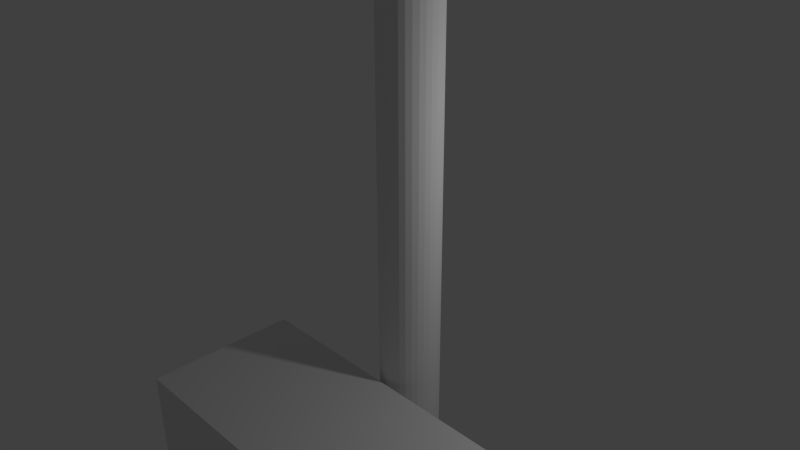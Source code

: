 # Source: rod.blend  (saved by Blender 2.73.0; exported with 4.5.12 LTS)
import bpy
from mathutils import Matrix  # noqa: F401  (used for matrix-valued properties, if any)

bpy.ops.wm.read_factory_settings(use_empty=True)
scene = bpy.context.scene
scene.name = 'Scene'

# ---- collections
col_collection_1 = bpy.data.collections.new('Collection 1'); scene.collection.children.link(col_collection_1)

# ---- world
world_world = bpy.data.worlds.new('World'); scene.world = world_world
world_world.color = (0.05088, 0.05088, 0.05088)
world_world.use_sun_shadow = False
world_world.sun_shadow_jitter_overblur = 0.0
world_world.cycles.sampling_method = 'MANUAL'
world_world.cycles.sample_map_resolution = 256

# ---- cameras
cam_camera = bpy.data.cameras.new('Camera')
cam_camera.clip_end = 100.0
cam_camera.lens = 35.0
cam_camera.sensor_width = 32.0
cam_camera.sensor_height = 18.0
cam_camera.ortho_scale = 7.314
cam_camera.dof.focus_distance = 0.0
cam_camera.dof.aperture_fstop = 128.0

# ---- lights
light_lamp = bpy.data.lights.new('Lamp', 'POINT')
light_lamp.transmission_factor = 0.0
light_lamp.cutoff_distance = 30.0
light_lamp.energy = 100.0
light_lamp.shadow_buffer_clip_start = 1.001
light_lamp.shadow_soft_size = 0.1
light_lamp.shadow_maximum_resolution = 0.006
light_lamp.use_absolute_resolution = True
light_lamp.cycles.use_multiple_importance_sampling = False

# ---- meshes
me_cube_001 = bpy.data.meshes.new('Cube.001')
me_cube_001.from_pydata([(-2.079, -1.0, -1.0), (-2.079, 1.0, -1.0), (2.247, 1.0, -1.0), (2.247, -1.0, -1.0), (-2.079, -1.0, 1.0), (-2.079, 1.0, 1.0), (2.247, 1.0, 1.0), (2.247, -1.0, 1.0)], [], [(4, 5, 1, 0), (5, 6, 2, 1), (6, 7, 3, 2), (7, 4, 0, 3), (0, 1, 2, 3), (7, 6, 5, 4)])
me_cube_001.use_remesh_preserve_volume = False
me_cube_001.use_remesh_preserve_attributes = False
me_cube_001.use_mirror_vertex_groups = False
me_cube_001.update()
me_sphere = bpy.data.meshes.new('Sphere')
me_sphere.from_pydata([(0.03234, -0.7796, 0.859), (-0.1553, -0.7796, 0.8021), (-0.3281, -0.7796, 0.7097), (-0.4797, -0.7796, 0.5853), (-0.604, -0.7796, 0.4338), (-0.6965, -0.7796, 0.2609), (-0.7534, -0.7796, 0.07331), (-0.7726, -0.7796, -0.1218), (-0.7534, -0.7796, -0.3169), (-0.6965, -0.7796, -0.5045), (-0.604, -0.7796, -0.6774), (-0.4797, -0.7796, -0.8289), (-0.3281, -0.7796, -0.9532), (-0.1553, -0.7796, -1.046), (0.03234, -0.7796, -1.103), (0.03609, -0.7415, 0.859), (-0.1479, -0.7049, 0.8021), (-0.3175, -0.6712, 0.7097), (-0.4661, -0.6416, 0.5853), (-0.5881, -0.6173, 0.4338), (-0.6787, -0.5993, 0.2609), (-0.7345, -0.5882, 0.07331), (-0.7534, -0.5845, -0.1218), (-0.7345, -0.5882, -0.3169), (-0.6787, -0.5993, -0.5045), (-0.5881, -0.6173, -0.6774), (-0.4661, -0.6416, -0.8289), (-0.3175, -0.6712, -0.9532), (-0.1479, -0.7049, -1.046), (0.03609, -0.7415, -1.103), (0.04719, -0.7049, 0.859), (-0.1261, -0.6331, 0.8021), (-0.2859, -0.5669, 0.7097), (-0.4259, -0.509, 0.5853), (-0.5408, -0.4614, 0.4338), (-0.6261, -0.426, 0.2609), (-0.6787, -0.4042, 0.07331), (-0.6965, -0.3969, -0.1218), (-0.6787, -0.4042, -0.3169), (-0.6261, -0.426, -0.5045), (-0.5408, -0.4614, -0.6774), (-0.4259, -0.509, -0.8289), (-0.2859, -0.5669, -0.9532), (-0.1261, -0.6331, -1.046), (0.04719, -0.7049, -1.103), (0.06522, -0.6712, 0.859), (-0.09076, -0.5669, 0.8021), (-0.2345, -0.4709, 0.7097), (-0.3605, -0.3867, 0.5853), (-0.4639, -0.3176, 0.4338), (-0.5408, -0.2663, 0.2609), (-0.5881, -0.2347, 0.07331), (-0.604, -0.224, -0.1218), (-0.5881, -0.2347, -0.3169), (-0.5408, -0.2663, -0.5045), (-0.4639, -0.3176, -0.6774), (-0.3605, -0.3867, -0.8289), (-0.2345, -0.4709, -0.9532), (-0.09076, -0.5669, -1.046), (0.06522, -0.6712, -1.103), (0.08948, -0.6416, 0.859), (-0.04317, -0.509, 0.8021), (-0.1654, -0.3867, 0.7097), (-0.2726, -0.2795, 0.5853), (-0.3605, -0.1916, 0.4338), (-0.4259, -0.1263, 0.2609), (-0.4661, -0.08603, 0.07331), (-0.4797, -0.07244, -0.1218), (-0.4661, -0.08603, -0.3169), (-0.4259, -0.1263, -0.5045), (-0.3605, -0.1916, -0.6774), (-0.2726, -0.2795, -0.8289), (-0.1654, -0.3867, -0.9532), (-0.04317, -0.509, -1.046), (0.08948, -0.6416, -1.103), (0.119, -0.6173, 0.859), (0.01482, -0.4614, 0.8021), (-0.08123, -0.3176, 0.7097), (-0.1654, -0.1916, 0.5853), (-0.2345, -0.08821, 0.4338), (-0.2859, -0.01137, 0.2609), (-0.3175, 0.03594, 0.07331), (-0.3281, 0.05192, -0.1218), (-0.3175, 0.03594, -0.3169), (-0.2859, -0.01137, -0.5045), (-0.2345, -0.08821, -0.6774), (-0.1654, -0.1916, -0.8289), (-0.08123, -0.3176, -0.9532), (0.01482, -0.4614, -1.046), (0.119, -0.6173, -1.103), (0.1528, -0.5993, 0.859), (0.08098, -0.426, 0.8021), (0.01482, -0.2663, 0.7097), (-0.04317, -0.1263, 0.5853), (-0.09076, -0.01137, 0.4338), (-0.1261, 0.074, 0.2609), (-0.1479, 0.1266, 0.07331), (-0.1553, 0.1443, -0.1218), (-0.1479, 0.1266, -0.3169), (-0.1261, 0.074, -0.5045), (-0.09076, -0.01137, -0.6774), (-0.04317, -0.1263, -0.8289), (0.01482, -0.2663, -0.9532), (0.08098, -0.426, -1.046), (0.1528, -0.5993, -1.103), (0.1894, -0.5882, 0.859), (0.1528, -0.4042, 0.8021), (0.119, -0.2347, 0.7097), (0.08948, -0.08603, 0.5853), (0.06522, 0.03594, 0.4338), (0.04719, 0.1266, 0.2609), (0.03609, 0.1824, 0.07331), (0.03234, 0.2012, -0.1218), (0.03609, 0.1824, -0.3169), (0.04719, 0.1266, -0.5045), (0.06522, 0.03594, -0.6774), (0.08948, -0.08603, -0.8289), (0.119, -0.2347, -0.9532), (0.1528, -0.4042, -1.046), (0.1894, -0.5882, -1.103), (0.2274, -0.5845, 0.859), (0.2274, -0.3969, 0.8021), (0.2274, -0.224, 0.7097), (0.2274, -0.07244, 0.5853), (0.2274, 0.05192, 0.4338), (0.2274, 0.1443, 0.2609), (0.2274, 0.2012, 0.07331), (0.2274, 0.2205, -0.1218), (0.2274, 0.2012, -0.3169), (0.2274, 0.1443, -0.5045), (0.2274, 0.05192, -0.6774), (0.2274, -0.07244, -0.8289), (0.2274, -0.224, -0.9532), (0.2274, -0.3969, -1.046), (0.2274, -0.5845, -1.103), (0.2655, -0.5882, 0.859), (0.3021, -0.4042, 0.8021), (0.3358, -0.2347, 0.7097), (0.3654, -0.08603, 0.5853), (0.3896, 0.03594, 0.4338), (0.4077, 0.1266, 0.2609), (0.4188, 0.1824, 0.07331), (0.4225, 0.2012, -0.1218), (0.4188, 0.1824, -0.3169), (0.4077, 0.1266, -0.5045), (0.3896, 0.03594, -0.6774), (0.3654, -0.08603, -0.8289), (0.3358, -0.2347, -0.9532), (0.3021, -0.4042, -1.046), (0.2655, -0.5882, -1.103), (0.3021, -0.5993, 0.859), (0.3739, -0.426, 0.8021), (0.44, -0.2663, 0.7097), (0.498, -0.1263, 0.5853), (0.5456, -0.01137, 0.4338), (0.581, 0.074, 0.2609), (0.6028, 0.1266, 0.07331), (0.6101, 0.1443, -0.1218), (0.6028, 0.1266, -0.3169), (0.581, 0.074, -0.5045), (0.5456, -0.01137, -0.6774), (0.498, -0.1263, -0.8289), (0.44, -0.2663, -0.9532), (0.3739, -0.426, -1.046), (0.3021, -0.5993, -1.103), (0.3358, -0.6173, 0.859), (0.44, -0.4614, 0.8021), (0.5361, -0.3176, 0.7097), (0.6203, -0.1916, 0.5853), (0.6894, -0.08821, 0.4338), (0.7407, -0.01137, 0.2609), (0.7723, 0.03594, 0.07331), (0.783, 0.05192, -0.1218), (0.7723, 0.03594, -0.3169), (0.7407, -0.01137, -0.5045), (0.6894, -0.08821, -0.6774), (0.6203, -0.1916, -0.8289), (0.5361, -0.3176, -0.9532), (0.44, -0.4614, -1.046), (0.3358, -0.6173, -1.103), (0.3654, -0.6416, 0.859), (0.498, -0.509, 0.8021), (0.6203, -0.3867, 0.7097), (0.7274, -0.2796, 0.5853), (0.8154, -0.1916, 0.4338), (0.8807, -0.1263, 0.2609), (0.9209, -0.08603, 0.07331), (0.9345, -0.07244, -0.1218), (0.9209, -0.08603, -0.3169), (0.8807, -0.1263, -0.5045), (0.8154, -0.1916, -0.6774), (0.7274, -0.2796, -0.8289), (0.6203, -0.3867, -0.9532), (0.498, -0.509, -1.046), (0.3654, -0.6416, -1.103), (0.3896, -0.6712, 0.859), (0.5456, -0.5669, 0.8021), (0.6894, -0.4709, 0.7097), (0.8154, -0.3867, 0.5853), (0.9188, -0.3176, 0.4338), (0.9956, -0.2663, 0.2609), (1.043, -0.2347, 0.07331), (1.059, -0.224, -0.1218), (1.043, -0.2347, -0.3169), (0.9956, -0.2663, -0.5045), (0.9188, -0.3176, -0.6774), (0.8154, -0.3867, -0.8289), (0.6894, -0.4709, -0.9532), (0.5456, -0.5669, -1.046), (0.3896, -0.6712, -1.103), (0.4077, -0.7049, 0.859), (0.581, -0.6331, 0.8021), (0.7407, -0.5669, 0.7097), (0.8807, -0.509, 0.5853), (0.9956, -0.4614, 0.4338), (1.081, -0.426, 0.2609), (1.134, -0.4042, 0.07331), (1.151, -0.3969, -0.1218), (1.134, -0.4042, -0.3169), (1.081, -0.426, -0.5045), (0.9956, -0.4614, -0.6774), (0.8807, -0.509, -0.8289), (0.7407, -0.5669, -0.9532), (0.581, -0.6331, -1.046), (0.4077, -0.7049, -1.103), (0.4188, -0.7415, 0.859), (0.6028, -0.7049, 0.8021), (0.7723, -0.6712, 0.7097), (0.9209, -0.6416, 0.5853), (1.043, -0.6173, 0.4338), (1.134, -0.5993, 0.2609), (1.189, -0.5882, 0.07331), (1.208, -0.5845, -0.1218), (1.189, -0.5882, -0.3169), (1.134, -0.5993, -0.5045), (1.043, -0.6173, -0.6774), (0.9209, -0.6416, -0.8289), (0.7723, -0.6712, -0.9532), (0.6028, -0.7049, -1.046), (0.4188, -0.7415, -1.103), (0.4225, -0.7796, 0.859), (0.6101, -0.7796, 0.8021), (0.783, -0.7796, 0.7097), (0.9345, -0.7796, 0.5853), (1.059, -0.7796, 0.4338), (1.151, -0.7796, 0.2609), (1.208, -0.7796, 0.07331), (1.227, -0.7796, -0.1218), (1.208, -0.7796, -0.3169), (1.151, -0.7796, -0.5045), (1.059, -0.7796, -0.6774), (0.9345, -0.7796, -0.8289), (0.783, -0.7796, -0.9532), (0.6101, -0.7796, -1.046), (0.4225, -0.7796, -1.103), (0.4188, -0.8176, 0.859), (0.6028, -0.8542, 0.8021), (0.7723, -0.8879, 0.7097), (0.9209, -0.9175, 0.5853), (1.043, -0.9418, 0.4338), (1.134, -0.9598, 0.2609), (1.189, -0.9709, 0.07331), (1.208, -0.9746, -0.1218), (1.189, -0.9709, -0.3169), (1.134, -0.9598, -0.5045), (1.043, -0.9418, -0.6774), (0.9209, -0.9175, -0.8289), (0.7723, -0.8879, -0.9532), (0.6028, -0.8542, -1.046), (0.4188, -0.8176, -1.103), (0.4077, -0.8542, 0.859), (0.581, -0.926, 0.8021), (0.7407, -0.9922, 0.7097), (0.8807, -1.05, 0.5853), (0.9956, -1.098, 0.4338), (1.081, -1.133, 0.2609), (1.134, -1.155, 0.07331), (1.151, -1.162, -0.1218), (1.134, -1.155, -0.3169), (1.081, -1.133, -0.5045), (0.9956, -1.098, -0.6774), (0.8807, -1.05, -0.8289), (0.7407, -0.9922, -0.9532), (0.581, -0.926, -1.046), (0.4077, -0.8542, -1.103), (0.3896, -0.8879, 0.859), (0.5456, -0.9922, 0.8021), (0.6894, -1.088, 0.7097), (0.8154, -1.172, 0.5853), (0.9188, -1.241, 0.4338), (0.9956, -1.293, 0.2609), (1.043, -1.324, 0.07331), (1.059, -1.335, -0.1218), (1.043, -1.324, -0.3169), (0.9956, -1.293, -0.5045), (0.9188, -1.241, -0.6774), (0.8154, -1.172, -0.8289), (0.6894, -1.088, -0.9532), (0.5456, -0.9922, -1.046), (0.3896, -0.8879, -1.103), (0.3654, -0.9175, 0.859), (0.498, -1.05, 0.8021), (0.6203, -1.172, 0.7097), (0.7274, -1.28, 0.5853), (0.8154, -1.367, 0.4338), (0.8807, -1.433, 0.2609), (0.9209, -1.473, 0.07331), (0.9345, -1.487, -0.1218), (0.9209, -1.473, -0.3169), (0.8807, -1.433, -0.5045), (0.8154, -1.367, -0.6774), (0.7274, -1.28, -0.8289), (0.6203, -1.172, -0.9532), (0.498, -1.05, -1.046), (0.3654, -0.9175, -1.103), (0.3358, -0.9418, 0.859), (0.44, -1.098, 0.8021), (0.5361, -1.241, 0.7097), (0.6203, -1.367, 0.5853), (0.6894, -1.471, 0.4338), (0.7407, -1.548, 0.2609), (0.7723, -1.595, 0.07331), (0.783, -1.611, -0.1218), (0.7723, -1.595, -0.3169), (0.7407, -1.548, -0.5045), (0.6894, -1.471, -0.6774), (0.6203, -1.367, -0.8289), (0.5361, -1.241, -0.9532), (0.44, -1.098, -1.046), (0.3358, -0.9418, -1.103), (0.2274, -0.7796, -1.122), (0.3021, -0.9598, 0.859), (0.3739, -1.133, 0.8021), (0.44, -1.293, 0.7097), (0.498, -1.433, 0.5853), (0.5456, -1.548, 0.4338), (0.581, -1.633, 0.2609), (0.6028, -1.686, 0.07331), (0.6101, -1.703, -0.1218), (0.6028, -1.686, -0.3169), (0.581, -1.633, -0.5045), (0.5456, -1.548, -0.6774), (0.498, -1.433, -0.8289), (0.44, -1.293, -0.9532), (0.3739, -1.133, -1.046), (0.3021, -0.9598, -1.103), (0.2655, -0.9709, 0.859), (0.3021, -1.155, 0.8021), (0.3358, -1.324, 0.7097), (0.3654, -1.473, 0.5853), (0.3896, -1.595, 0.4338), (0.4077, -1.686, 0.2609), (0.4188, -1.741, 0.07331), (0.4225, -1.76, -0.1218), (0.4188, -1.741, -0.3169), (0.4077, -1.686, -0.5045), (0.3896, -1.595, -0.6774), (0.3654, -1.473, -0.8289), (0.3358, -1.324, -0.9532), (0.3021, -1.155, -1.046), (0.2655, -0.9709, -1.103), (0.2274, -0.9746, 0.859), (0.2274, -1.162, 0.8021), (0.2274, -1.335, 0.7097), (0.2274, -1.487, 0.5853), (0.2274, -1.611, 0.4338), (0.2274, -1.703, 0.2609), (0.2274, -1.76, 0.07331), (0.2274, -1.78, -0.1218), (0.2274, -1.76, -0.3169), (0.2274, -1.703, -0.5045), (0.2274, -1.611, -0.6774), (0.2274, -1.487, -0.8289), (0.2274, -1.335, -0.9532), (0.2274, -1.162, -1.046), (0.2274, -0.9746, -1.103), (0.1894, -0.9709, 0.859), (0.1528, -1.155, 0.8021), (0.119, -1.324, 0.7097), (0.08948, -1.473, 0.5853), (0.06522, -1.595, 0.4338), (0.04719, -1.686, 0.2609), (0.03609, -1.741, 0.07331), (0.03234, -1.76, -0.1218), (0.03609, -1.741, -0.3169), (0.04719, -1.686, -0.5045), (0.06522, -1.595, -0.6774), (0.08948, -1.473, -0.8289), (0.119, -1.324, -0.9532), (0.1528, -1.155, -1.046), (0.1894, -0.9709, -1.103), (0.1528, -0.9598, 0.859), (0.08098, -1.133, 0.8021), (0.01482, -1.293, 0.7097), (-0.04317, -1.433, 0.5853), (-0.09076, -1.548, 0.4338), (-0.1261, -1.633, 0.2609), (-0.1479, -1.686, 0.07331), (-0.1553, -1.703, -0.1218), (-0.1479, -1.686, -0.3169), (-0.1261, -1.633, -0.5045), (-0.09076, -1.548, -0.6774), (-0.04317, -1.433, -0.8289), (0.01482, -1.293, -0.9532), (0.08098, -1.133, -1.046), (0.1528, -0.9598, -1.103), (0.119, -0.9418, 0.859), (0.01482, -1.098, 0.8021), (-0.08123, -1.241, 0.7097), (-0.1654, -1.367, 0.5853), (-0.2345, -1.471, 0.4338), (-0.2859, -1.548, 0.2609), (-0.3175, -1.595, 0.07331), (-0.3281, -1.611, -0.1218), (-0.3175, -1.595, -0.3169), (-0.2859, -1.548, -0.5045), (-0.2345, -1.471, -0.6774), (-0.1654, -1.367, -0.8289), (-0.08123, -1.241, -0.9532), (0.01482, -1.098, -1.046), (0.119, -0.9418, -1.103), (0.08948, -0.9175, 0.859), (-0.04317, -1.05, 0.8021), (-0.1654, -1.172, 0.7097), (-0.2726, -1.28, 0.5853), (-0.3605, -1.367, 0.4338), (-0.4259, -1.433, 0.2609), (-0.4661, -1.473, 0.07331), (-0.4797, -1.487, -0.1218), (-0.4661, -1.473, -0.3169), (-0.4259, -1.433, -0.5045), (-0.3605, -1.367, -0.6774), (-0.2726, -1.28, -0.8289), (-0.1654, -1.172, -0.9532), (-0.04317, -1.05, -1.046), (0.08948, -0.9175, -1.103), (0.06522, -0.8879, 0.859), (-0.09076, -0.9922, 0.8021), (-0.2345, -1.088, 0.7097), (-0.3605, -1.172, 0.5853), (-0.4639, -1.241, 0.4338), (-0.5408, -1.293, 0.2609), (-0.5881, -1.324, 0.07331), (-0.604, -1.335, -0.1218), (-0.5881, -1.324, -0.3169), (-0.5408, -1.293, -0.5045), (-0.4639, -1.241, -0.6774), (-0.3605, -1.172, -0.8289), (-0.2345, -1.088, -0.9532), (-0.09076, -0.9922, -1.046), (0.06522, -0.8879, -1.103), (0.2274, -0.7796, 0.8782), (0.04719, -0.8542, 0.859), (-0.1261, -0.926, 0.8021), (-0.2859, -0.9922, 0.7097), (-0.4259, -1.05, 0.5853), (-0.5408, -1.098, 0.4338), (-0.6261, -1.133, 0.2609), (-0.6787, -1.155, 0.07331), (-0.6965, -1.162, -0.1218), (-0.6787, -1.155, -0.3169), (-0.6261, -1.133, -0.5045), (-0.5408, -1.098, -0.6774), (-0.4259, -1.05, -0.8289), (-0.2859, -0.9922, -0.9532), (-0.1261, -0.926, -1.046), (0.04719, -0.8542, -1.103), (0.03609, -0.8176, 0.859), (-0.1479, -0.8542, 0.8021), (-0.3175, -0.8879, 0.7097), (-0.4661, -0.9175, 0.5853), (-0.5881, -0.9418, 0.4338), (-0.6787, -0.9598, 0.2609), (-0.7345, -0.9709, 0.07331), (-0.7534, -0.9746, -0.1218), (-0.7345, -0.9709, -0.3169), (-0.6787, -0.9598, -0.5045), (-0.5881, -0.9418, -0.6774), (-0.4661, -0.9175, -0.8289), (-0.3175, -0.8879, -0.9532), (-0.1479, -0.8542, -1.046), (0.03609, -0.8176, -1.103), (-0.3281, -0.7796, -0.9532), (-0.3175, -0.6712, -0.9532), (-0.2859, -0.5669, -0.9532), (-0.2345, -0.4709, -0.9532), (-0.1654, -0.3867, -0.9532), (-0.08123, -0.3176, -0.9532), (0.01482, -0.2663, -0.9532), (0.119, -0.2347, -0.9532), (0.2274, -0.224, -0.9532), (0.3358, -0.2347, -0.9532), (0.44, -0.2663, -0.9532), (0.5361, -0.3176, -0.9532), (0.6203, -0.3867, -0.9532), (0.6894, -0.4709, -0.9532), (0.7407, -0.5669, -0.9532), (0.7723, -0.6712, -0.9532), (0.783, -0.7796, -0.9532), (0.7723, -0.8879, -0.9532), (0.7407, -0.9922, -0.9532), (0.6894, -1.088, -0.9532), (0.6203, -1.172, -0.9532), (0.5361, -1.241, -0.9532), (0.44, -1.293, -0.9532), (0.3358, -1.324, -0.9532), (0.2274, -1.335, -0.9532), (0.119, -1.324, -0.9532), (0.01482, -1.293, -0.9532), (-0.08123, -1.241, -0.9532), (-0.1654, -1.172, -0.9532), (-0.2345, -1.088, -0.9532), (-0.2859, -0.9922, -0.9532), (-0.3175, -0.8879, -0.9532), (-0.1553, -0.7796, -1.046), (-0.1479, -0.7049, -1.046), (-0.1261, -0.6331, -1.046), (-0.09076, -0.5669, -1.046), (-0.04317, -0.509, -1.046), (0.01482, -0.4614, -1.046), (0.08098, -0.426, -1.046), (0.1528, -0.4042, -1.046), (0.2274, -0.3969, -1.046), (0.3021, -0.4042, -1.046), (0.3739, -0.426, -1.046), (0.44, -0.4614, -1.046), (0.498, -0.509, -1.046), (0.5456, -0.5669, -1.046), (0.581, -0.6331, -1.046), (0.6028, -0.7049, -1.046), (0.6101, -0.7796, -1.046), (0.6028, -0.8542, -1.046), (0.581, -0.926, -1.046), (0.5456, -0.9922, -1.046), (0.498, -1.05, -1.046), (0.44, -1.098, -1.046), (0.3739, -1.133, -1.046), (0.3021, -1.155, -1.046), (0.2274, -1.162, -1.046), (0.1528, -1.155, -1.046), (0.08098, -1.133, -1.046), (0.01482, -1.098, -1.046), (-0.04317, -1.05, -1.046), (-0.09076, -0.9922, -1.046), (-0.1261, -0.926, -1.046), (-0.1479, -0.8542, -1.046), (-0.1553, -0.7796, -1.046), (-0.1479, -0.7049, -1.046), (-0.1261, -0.6331, -1.046), (-0.09076, -0.5669, -1.046), (-0.04317, -0.509, -1.046), (0.01482, -0.4614, -1.046), (0.08098, -0.426, -1.046), (0.1528, -0.4042, -1.046), (0.2274, -0.3969, -1.046), (0.3021, -0.4042, -1.046), (0.3739, -0.426, -1.046), (0.44, -0.4614, -1.046), (0.498, -0.509, -1.046), (0.5456, -0.5669, -1.046), (0.581, -0.6331, -1.046), (0.6028, -0.7049, -1.046), (0.6101, -0.7796, -1.046), (0.6028, -0.8542, -1.046), (0.581, -0.926, -1.046), (0.5456, -0.9922, -1.046), (0.498, -1.05, -1.046), (0.44, -1.098, -1.046), (0.3739, -1.133, -1.046), (0.3021, -1.155, -1.046), (0.2274, -1.162, -1.046), (0.1528, -1.155, -1.046), (0.08098, -1.133, -1.046), (0.01482, -1.098, -1.046), (-0.04317, -1.05, -1.046), (-0.09076, -0.9922, -1.046), (-0.1261, -0.926, -1.046), (-0.1479, -0.8542, -1.046), (-0.1816, -0.8237, -13.22), (-0.1743, -0.749, -13.22), (-0.1525, -0.6772, -13.22), (-0.1171, -0.6111, -13.22), (-0.06954, -0.5531, -13.22), (-0.01155, -0.5055, -13.22), (0.05461, -0.4701, -13.22), (0.1264, -0.4483, -13.22), (0.2011, -0.441, -13.22), (0.2757, -0.4483, -13.22), (0.3475, -0.4701, -13.22), (0.4137, -0.5055, -13.22), (0.4717, -0.5531, -13.22), (0.5193, -0.6111, -13.22), (0.5546, -0.6772, -13.22), (0.5764, -0.749, -13.22), (0.5837, -0.8237, -13.22), (0.5764, -0.8983, -13.22), (0.5546, -0.9701, -13.22), (0.5193, -1.036, -13.22), (0.4717, -1.094, -13.22), (0.4137, -1.142, -13.22), (0.3475, -1.177, -13.22), (0.2757, -1.199, -13.22), (0.2011, -1.206, -13.22), (0.1264, -1.199, -13.22), (0.05461, -1.177, -13.22), (-0.01155, -1.142, -13.22), (-0.06954, -1.094, -13.22), (-0.1171, -1.036, -13.22), (-0.1525, -0.9701, -13.22), (-0.1743, -0.8983, -13.22), (-0.137, -0.8901, -1.046), (-0.1634, -0.9342, -13.22), (0.0479, -0.4437, -1.046), (0.02153, -0.4878, -13.22), (-0.1525, -0.6772, -13.22), (-0.1171, -0.6111, -13.22), (-0.06954, -0.5531, -13.22), (-0.01155, -0.5055, -13.22), (0.05461, -0.4701, -13.22), (0.1264, -0.4483, -13.22), (0.2011, -0.441, -13.22), (0.2757, -0.4483, -13.22), (0.3475, -0.4701, -13.22), (0.5546, -0.9701, -13.22), (0.5193, -1.036, -13.22), (0.4717, -1.094, -13.22), (0.4137, -1.142, -13.22), (0.3475, -1.177, -13.22), (0.2757, -1.199, -13.22), (0.2011, -1.206, -13.22), (0.1264, -1.199, -13.22), (0.05461, -1.177, -13.22), (0.02153, -0.4878, -13.22), (-0.1525, -0.6772, -13.22), (-0.1171, -0.6111, -13.22), (-0.06954, -0.5531, -13.22), (-0.01155, -0.5055, -13.22), (0.05461, -0.4701, -13.22), (0.1264, -0.4483, -13.22), (0.2011, -0.441, -13.22), (0.2757, -0.4483, -13.22), (0.3475, -0.4701, -13.22), (0.5546, -0.9701, -13.22), (0.5193, -1.036, -13.22), (0.4717, -1.094, -13.22), (0.4137, -1.142, -13.22), (0.3475, -1.177, -13.22), (0.2757, -1.199, -13.22), (0.2011, -1.206, -13.22), (0.1264, -1.199, -13.22), (0.05461, -1.177, -13.22), (0.02153, -0.4878, -13.22), (-0.1525, -0.6772, -13.93), (-0.1171, -0.6111, -13.93), (-0.06954, -0.5531, -13.93), (-0.01155, -0.5055, -13.93), (0.05461, -0.4701, -13.93), (0.1264, -0.4483, -13.93), (0.2011, -0.441, -13.93), (0.2757, -0.4483, -13.93), (0.3475, -0.4701, -13.93), (0.5546, -0.9701, -13.93), (0.5193, -1.036, -13.93), (0.4717, -1.094, -13.93), (0.4137, -1.142, -13.93), (0.3475, -1.177, -13.93), (0.2757, -1.199, -13.93), (0.2011, -1.206, -13.93), (0.1264, -1.199, -13.93), (0.05461, -1.177, -13.93), (0.02153, -0.4878, -13.93), (0.5546, -0.9701, -13.87), (0.5546, -0.9701, -13.8), (0.5546, -0.9701, -13.74), (0.5546, -0.9701, -13.67), (0.5546, -0.9701, -13.61), (0.5546, -0.9701, -13.54), (0.5546, -0.9701, -13.48), (0.5546, -0.9701, -13.41), (0.5546, -0.9701, -13.35), (0.5546, -0.9701, -13.28), (0.3475, -0.4701, -13.28), (0.3475, -0.4701, -13.35), (0.3475, -0.4701, -13.41), (0.3475, -0.4701, -13.48), (0.3475, -0.4701, -13.54), (0.3475, -0.4701, -13.61), (0.3475, -0.4701, -13.67), (0.3475, -0.4701, -13.74), (0.3475, -0.4701, -13.8), (0.3475, -0.4701, -13.87), (0.5358, -0.9246, -13.93), (0.517, -0.8792, -13.93), (0.4981, -0.8337, -13.93), (0.4793, -0.7883, -13.93), (0.4605, -0.7428, -13.93), (0.4416, -0.6974, -13.93), (0.4228, -0.6519, -13.93), (0.404, -0.6065, -13.93), (0.3852, -0.561, -13.93), (0.3663, -0.5156, -13.93), (0.5358, -0.9246, -13.22), (0.517, -0.8792, -13.22), (0.4981, -0.8337, -13.22), (0.4793, -0.7883, -13.22), (0.4605, -0.7428, -13.22), (0.4416, -0.6974, -13.22), (0.4228, -0.6519, -13.22), (0.404, -0.6065, -13.22), (0.3852, -0.561, -13.22), (0.3663, -0.5156, -13.22), (0.5358, -0.9246, -13.87), (0.5358, -0.9246, -13.8), (0.5358, -0.9246, -13.74), (0.5358, -0.9246, -13.67), (0.5358, -0.9246, -13.61), (0.5358, -0.9246, -13.54), (0.5358, -0.9246, -13.48), (0.5358, -0.9246, -13.41), (0.5358, -0.9246, -13.35), (0.5358, -0.9246, -13.28), (0.517, -0.8792, -13.87), (0.517, -0.8792, -13.8), (0.517, -0.8792, -13.74), (0.5122, -0.8677, -13.66), (0.5222, -0.8918, -13.61), (0.5256, -0.9001, -13.54), (0.5192, -0.8846, -13.48), (0.5086, -0.859, -13.43), (0.517, -0.8792, -13.35), (0.517, -0.8792, -13.28), (0.4981, -0.8337, -13.87), (0.4981, -0.8337, -13.8), (0.4981, -0.8337, -13.74), (0.4981, -0.8337, -13.35), (0.4981, -0.8337, -13.28), (0.4793, -0.7883, -13.87), (0.4793, -0.7883, -13.8), (0.4793, -0.7883, -13.74), (0.4793, -0.7883, -13.35), (0.4793, -0.7883, -13.28), (0.4605, -0.7428, -13.87), (0.4605, -0.7428, -13.8), (0.4605, -0.7428, -13.74), (0.4605, -0.7428, -13.35), (0.4605, -0.7428, -13.28), (0.4416, -0.6974, -13.87), (0.4416, -0.6974, -13.8), (0.4416, -0.6974, -13.74), (0.4416, -0.6974, -13.35), (0.4416, -0.6974, -13.28), (0.4228, -0.6519, -13.87), (0.4228, -0.6519, -13.8), (0.4228, -0.6519, -13.74), (0.4228, -0.6519, -13.35), (0.4228, -0.6519, -13.28), (0.404, -0.6065, -13.87), (0.404, -0.6065, -13.8), (0.404, -0.6065, -13.74), (0.404, -0.6065, -13.35), (0.404, -0.6065, -13.28), (0.3852, -0.561, -13.87), (0.3852, -0.561, -13.8), (0.3852, -0.561, -13.74), (0.3852, -0.561, -13.67), (0.3852, -0.561, -13.61), (0.3852, -0.561, -13.54), (0.3852, -0.561, -13.48), (0.3852, -0.561, -13.41), (0.3852, -0.561, -13.35), (0.3852, -0.561, -13.28), (0.3663, -0.5156, -13.87), (0.3663, -0.5156, -13.8), (0.3663, -0.5156, -13.74), (0.3663, -0.5156, -13.67), (0.3663, -0.5156, -13.61), (0.3663, -0.5156, -13.54), (0.3663, -0.5156, -13.48), (0.3663, -0.5156, -13.41), (0.3663, -0.5156, -13.35), (0.3663, -0.5156, -13.28), (0.5546, -0.9701, -13.26), (0.5546, -0.9701, -13.24), (0.3475, -0.4701, -13.89), (0.3475, -0.4701, -13.91), (0.3601, -0.5004, -13.93), (0.3538, -0.4853, -13.93), (0.3601, -0.5004, -13.22), (0.3538, -0.4853, -13.22), (0.5546, -0.9701, -13.91), (0.5546, -0.9701, -13.89), (0.5546, -0.9701, -13.85), (0.5546, -0.9701, -13.82), (0.5546, -0.9701, -13.78), (0.5546, -0.9701, -13.76), (0.5546, -0.9701, -13.72), (0.5546, -0.9701, -13.69), (0.5546, -0.9701, -13.65), (0.5546, -0.9701, -13.63), (0.5546, -0.9701, -13.59), (0.5546, -0.9701, -13.56), (0.5546, -0.9701, -13.52), (0.5546, -0.9701, -13.5), (0.5546, -0.9701, -13.46), (0.5546, -0.9701, -13.44), (0.5546, -0.9701, -13.39), (0.5546, -0.9701, -13.37), (0.5546, -0.9701, -13.33), (0.5546, -0.9701, -13.31), (0.3475, -0.4701, -13.24), (0.3475, -0.4701, -13.26), (0.3475, -0.4701, -13.31), (0.3475, -0.4701, -13.33), (0.3475, -0.4701, -13.37), (0.3475, -0.4701, -13.39), (0.3475, -0.4701, -13.44), (0.3475, -0.4701, -13.46), (0.3475, -0.4701, -13.5), (0.3475, -0.4701, -13.52), (0.3475, -0.4701, -13.56), (0.3475, -0.4701, -13.59), (0.3475, -0.4701, -13.63), (0.3475, -0.4701, -13.65), (0.3475, -0.4701, -13.69), (0.3475, -0.4701, -13.72), (0.3475, -0.4701, -13.76), (0.3475, -0.4701, -13.78), (0.3475, -0.4701, -13.82), (0.3475, -0.4701, -13.85), (0.5483, -0.955, -13.93), (0.5421, -0.9398, -13.93), (0.5295, -0.9095, -13.93), (0.5232, -0.8943, -13.93), (0.5107, -0.864, -13.93), (0.5044, -0.8489, -13.93), (0.4919, -0.8186, -13.93), (0.4856, -0.8034, -13.93), (0.473, -0.7731, -13.93), (0.4668, -0.758, -13.93), (0.4542, -0.7277, -13.93), (0.4479, -0.7125, -13.93), (0.4354, -0.6822, -13.93), (0.4291, -0.6671, -13.93), (0.4165, -0.6368, -13.93), (0.4103, -0.6216, -13.93), (0.3977, -0.5913, -13.93), (0.3914, -0.5762, -13.93), (0.3789, -0.5459, -13.93), (0.3726, -0.5307, -13.93), (0.5483, -0.955, -13.22), (0.5421, -0.9398, -13.22), (0.5295, -0.9095, -13.22), (0.5232, -0.8943, -13.22), (0.5107, -0.864, -13.22), (0.5044, -0.8489, -13.22), (0.4919, -0.8186, -13.22), (0.4856, -0.8034, -13.22), (0.473, -0.7731, -13.22), (0.4668, -0.758, -13.22), (0.4542, -0.7277, -13.22), (0.4479, -0.7125, -13.22), (0.4354, -0.6822, -13.22), (0.4291, -0.6671, -13.22), (0.4165, -0.6368, -13.22), (0.4103, -0.6216, -13.22), (0.3977, -0.5913, -13.22), (0.3914, -0.5762, -13.22), (0.3789, -0.5459, -13.22), (0.3726, -0.5307, -13.22), (0.5358, -0.9246, -13.26), (0.5358, -0.9246, -13.24), (0.5358, -0.9246, -13.91), (0.5358, -0.9246, -13.89), (0.5358, -0.9246, -13.85), (0.5358, -0.9246, -13.82), (0.5358, -0.9246, -13.78), (0.5358, -0.9246, -13.76), (0.5358, -0.9246, -13.72), (0.5358, -0.9246, -13.69), (0.5358, -0.9246, -13.65), (0.5358, -0.9246, -13.63), (0.5358, -0.9246, -13.59), (0.5358, -0.9246, -13.56), (0.5358, -0.9246, -13.52), (0.5358, -0.9246, -13.5), (0.5358, -0.9246, -13.46), (0.5358, -0.9246, -13.44), (0.5358, -0.9246, -13.39), (0.5358, -0.9246, -13.37), (0.5358, -0.9246, -13.33), (0.5358, -0.9246, -13.31), (0.517, -0.8792, -13.26), (0.517, -0.8792, -13.24), (0.517, -0.8792, -13.91), (0.517, -0.8792, -13.89), (0.517, -0.8792, -13.85), (0.517, -0.8792, -13.82), (0.517, -0.8792, -13.78), (0.517, -0.8792, -13.76), (0.5051, -0.8507, -13.69), (0.5086, -0.859, -13.68), (0.5158, -0.8764, -13.65), (0.5192, -0.8846, -13.63), (0.5244, -0.8972, -13.59), (0.5256, -0.9001, -13.57), (0.5244, -0.8972, -13.52), (0.5222, -0.8918, -13.5), (0.5158, -0.8764, -13.46), (0.5122, -0.8677, -13.44), (0.5051, -0.8507, -13.42), (0.517, -0.8792, -13.37), (0.517, -0.8792, -13.33), (0.517, -0.8792, -13.31), (0.4981, -0.8337, -13.26), (0.4981, -0.8337, -13.24), (0.4981, -0.8337, -13.91), (0.4981, -0.8337, -13.89), (0.4981, -0.8337, -13.85), (0.4981, -0.8337, -13.82), (0.4981, -0.8337, -13.78), (0.4981, -0.8337, -13.76), (0.4956, -0.8277, -13.71), (0.4956, -0.8276, -13.4), (0.4981, -0.8337, -13.37), (0.4981, -0.8337, -13.33), (0.4981, -0.8337, -13.31), (0.4793, -0.7883, -13.26), (0.4793, -0.7883, -13.24), (0.4793, -0.7883, -13.91), (0.4793, -0.7883, -13.89), (0.4793, -0.7883, -13.85), (0.4793, -0.7883, -13.82), (0.4793, -0.7883, -13.78), (0.4793, -0.7883, -13.76), (0.4811, -0.7926, -13.73), (0.4811, -0.7926, -13.38), (0.4793, -0.7883, -13.37), (0.4793, -0.7883, -13.33), (0.4793, -0.7883, -13.31), (0.4605, -0.7428, -13.26), (0.4605, -0.7428, -13.24), (0.4605, -0.7428, -13.91), (0.4605, -0.7428, -13.89), (0.4605, -0.7428, -13.85), (0.4605, -0.7428, -13.82), (0.4605, -0.7428, -13.78), (0.4605, -0.7428, -13.76), (0.4614, -0.7451, -13.74), (0.4614, -0.7451, -13.37), (0.4605, -0.7428, -13.37), (0.4605, -0.7428, -13.33), (0.4605, -0.7428, -13.31), (0.4416, -0.6974, -13.26), (0.4416, -0.6974, -13.24), (0.4416, -0.6974, -13.91), (0.4416, -0.6974, -13.89), (0.4416, -0.6974, -13.85), (0.4416, -0.6974, -13.82), (0.4416, -0.6974, -13.78), (0.4416, -0.6974, -13.76), (0.44, -0.6934, -13.74), (0.44, -0.6934, -13.37), (0.4416, -0.6974, -13.37), (0.4416, -0.6974, -13.33), (0.4416, -0.6974, -13.31), (0.4228, -0.6519, -13.26), (0.4228, -0.6519, -13.24), (0.4228, -0.6519, -13.91), (0.4228, -0.6519, -13.89), (0.4228, -0.6519, -13.85), (0.4228, -0.6519, -13.82), (0.4228, -0.6519, -13.78), (0.4228, -0.6519, -13.76), (0.4219, -0.6496, -13.72), (0.4219, -0.6496, -13.39), (0.4228, -0.6519, -13.37), (0.4228, -0.6519, -13.33), (0.4228, -0.6519, -13.31), (0.404, -0.6065, -13.26), (0.404, -0.6065, -13.24), (0.404, -0.6065, -13.91), (0.404, -0.6065, -13.89), (0.404, -0.6065, -13.85), (0.404, -0.6065, -13.82), (0.404, -0.6065, -13.78), (0.404, -0.6065, -13.76), (0.4091, -0.6189, -13.7), (0.4091, -0.6189, -13.41), (0.404, -0.6065, -13.37), (0.404, -0.6065, -13.33), (0.404, -0.6065, -13.31), (0.3852, -0.561, -13.26), (0.3852, -0.561, -13.24), (0.3852, -0.561, -13.91), (0.3852, -0.561, -13.89), (0.3852, -0.561, -13.85), (0.3852, -0.561, -13.82), (0.3852, -0.561, -13.78), (0.3852, -0.561, -13.76), (0.3852, -0.561, -13.72), (0.3852, -0.561, -13.69), (0.3852, -0.561, -13.65), (0.3852, -0.561, -13.63), (0.3852, -0.561, -13.59), (0.3852, -0.561, -13.56), (0.3852, -0.561, -13.52), (0.3852, -0.561, -13.5), (0.3852, -0.561, -13.46), (0.3852, -0.561, -13.44), (0.3852, -0.561, -13.39), (0.3852, -0.561, -13.37), (0.3852, -0.561, -13.33), (0.3852, -0.561, -13.31), (0.3663, -0.5156, -13.26), (0.3663, -0.5156, -13.24), (0.3663, -0.5156, -13.91), (0.3663, -0.5156, -13.89), (0.3663, -0.5156, -13.85), (0.3663, -0.5156, -13.82), (0.3663, -0.5156, -13.78), (0.3663, -0.5156, -13.76), (0.3663, -0.5156, -13.72), (0.3663, -0.5156, -13.69), (0.3663, -0.5156, -13.65), (0.3663, -0.5156, -13.63), (0.3663, -0.5156, -13.59), (0.3663, -0.5156, -13.56), (0.3663, -0.5156, -13.52), (0.3663, -0.5156, -13.5), (0.3663, -0.5156, -13.46), (0.3663, -0.5156, -13.44), (0.3663, -0.5156, -13.39), (0.3663, -0.5156, -13.37), (0.3663, -0.5156, -13.33), (0.3663, -0.5156, -13.31), (0.5421, -0.9398, -13.87), (0.5483, -0.955, -13.87), (0.5421, -0.9398, -13.8), (0.5483, -0.955, -13.8), (0.5421, -0.9398, -13.74), (0.5483, -0.955, -13.74), (0.5421, -0.9398, -13.67), (0.5483, -0.955, -13.67), (0.5421, -0.9398, -13.61), (0.5483, -0.955, -13.61), (0.5421, -0.9398, -13.54), (0.5483, -0.955, -13.54), (0.5421, -0.9398, -13.48), (0.5483, -0.955, -13.48), (0.5421, -0.9398, -13.41), (0.5483, -0.955, -13.41), (0.5421, -0.9398, -13.35), (0.5483, -0.955, -13.35), (0.5421, -0.9398, -13.28), (0.5483, -0.955, -13.28), (0.5232, -0.8943, -13.87), (0.5295, -0.9095, -13.87), (0.5232, -0.8943, -13.8), (0.5295, -0.9095, -13.8), (0.5232, -0.8943, -13.74), (0.5295, -0.9095, -13.74), (0.5232, -0.8943, -13.67), (0.5295, -0.9095, -13.67), (0.5232, -0.8943, -13.61), (0.5295, -0.9095, -13.61), (0.5232, -0.8943, -13.54), (0.5295, -0.9095, -13.54), (0.5232, -0.8943, -13.48), (0.5295, -0.9095, -13.48), (0.5232, -0.8943, -13.41), (0.5295, -0.9095, -13.41), (0.5232, -0.8943, -13.35), (0.5295, -0.9095, -13.35), (0.5232, -0.8943, -13.28), (0.5295, -0.9095, -13.28), (0.5044, -0.8489, -13.87), (0.5107, -0.864, -13.87), (0.5044, -0.8489, -13.8), (0.5107, -0.864, -13.8), (0.5044, -0.8489, -13.74), (0.5107, -0.864, -13.74), (0.5044, -0.8489, -13.35), (0.5107, -0.864, -13.35), (0.5044, -0.8489, -13.28), (0.5107, -0.864, -13.28), (0.4856, -0.8034, -13.87), (0.4919, -0.8186, -13.87), (0.4856, -0.8034, -13.8), (0.4919, -0.8186, -13.8), (0.4856, -0.8034, -13.74), (0.4919, -0.8186, -13.74), (0.4856, -0.8034, -13.35), (0.4919, -0.8186, -13.35), (0.4856, -0.8034, -13.28), (0.4919, -0.8186, -13.28), (0.4668, -0.758, -13.87), (0.473, -0.7731, -13.87), (0.4668, -0.758, -13.8), (0.473, -0.7731, -13.8), (0.4668, -0.758, -13.74), (0.473, -0.7731, -13.74), (0.4668, -0.758, -13.35), (0.473, -0.7731, -13.35), (0.4668, -0.758, -13.28), (0.473, -0.7731, -13.28), (0.4479, -0.7125, -13.87), (0.4542, -0.7277, -13.87), (0.4479, -0.7125, -13.8), (0.4542, -0.7277, -13.8), (0.4479, -0.7125, -13.74), (0.4542, -0.7277, -13.74), (0.4479, -0.7125, -13.35), (0.4542, -0.7277, -13.35), (0.4479, -0.7125, -13.28), (0.4542, -0.7277, -13.28), (0.4291, -0.6671, -13.87), (0.4354, -0.6822, -13.87), (0.4291, -0.6671, -13.8), (0.4354, -0.6822, -13.8), (0.4291, -0.6671, -13.74), (0.4354, -0.6822, -13.74), (0.4291, -0.6671, -13.35), (0.4354, -0.6822, -13.35), (0.4291, -0.6671, -13.28), (0.4354, -0.6822, -13.28), (0.4103, -0.6216, -13.87), (0.4165, -0.6368, -13.87), (0.4103, -0.6216, -13.8), (0.4165, -0.6368, -13.8), (0.4103, -0.6216, -13.74), (0.4165, -0.6368, -13.74), (0.4103, -0.6216, -13.35), (0.4165, -0.6368, -13.35), (0.4103, -0.6216, -13.28), (0.4165, -0.6368, -13.28), (0.3914, -0.5762, -13.87), (0.3977, -0.5913, -13.87), (0.3914, -0.5762, -13.8), (0.3977, -0.5913, -13.8), (0.3914, -0.5762, -13.74), (0.3977, -0.5913, -13.74), (0.3962, -0.5877, -13.66), (0.3862, -0.5635, -13.61), (0.3828, -0.5552, -13.54), (0.3892, -0.5707, -13.48), (0.3998, -0.5964, -13.43), (0.3914, -0.5762, -13.35), (0.3977, -0.5913, -13.35), (0.3914, -0.5762, -13.28), (0.3977, -0.5913, -13.28), (0.3726, -0.5307, -13.87), (0.3789, -0.5459, -13.87), (0.3726, -0.5307, -13.8), (0.3789, -0.5459, -13.8), (0.3726, -0.5307, -13.74), (0.3789, -0.5459, -13.74), (0.3726, -0.5307, -13.67), (0.3789, -0.5459, -13.67), (0.3726, -0.5307, -13.61), (0.3789, -0.5459, -13.61), (0.3726, -0.5307, -13.54), (0.3789, -0.5459, -13.54), (0.3726, -0.5307, -13.48), (0.3789, -0.5459, -13.48), (0.3726, -0.5307, -13.41), (0.3789, -0.5459, -13.41), (0.3726, -0.5307, -13.35), (0.3789, -0.5459, -13.35), (0.3726, -0.5307, -13.28), (0.3789, -0.5459, -13.28), (0.3538, -0.4853, -13.87), (0.3601, -0.5004, -13.87), (0.3538, -0.4853, -13.8), (0.3601, -0.5004, -13.8), (0.3538, -0.4853, -13.74), (0.3601, -0.5004, -13.74), (0.3538, -0.4853, -13.67), (0.3601, -0.5004, -13.67), (0.3538, -0.4853, -13.61), (0.3601, -0.5004, -13.61), (0.3538, -0.4853, -13.54), (0.3601, -0.5004, -13.54), (0.3538, -0.4853, -13.48), (0.3601, -0.5004, -13.48), (0.3538, -0.4853, -13.41), (0.3601, -0.5004, -13.41), (0.3538, -0.4853, -13.35), (0.3601, -0.5004, -13.35), (0.3538, -0.4853, -13.28), (0.3601, -0.5004, -13.28), (0.3601, -0.5004, -13.33), (0.3601, -0.5004, -13.31), (0.3538, -0.4853, -13.33), (0.3538, -0.4853, -13.31), (0.3601, -0.5004, -13.39), (0.3601, -0.5004, -13.37), (0.3538, -0.4853, -13.39), (0.3538, -0.4853, -13.37), (0.3601, -0.5004, -13.46), (0.3601, -0.5004, -13.44), (0.3538, -0.4853, -13.46), (0.3538, -0.4853, -13.44), (0.3601, -0.5004, -13.52), (0.3601, -0.5004, -13.5), (0.3538, -0.4853, -13.52), (0.3538, -0.4853, -13.5), (0.3601, -0.5004, -13.59), (0.3601, -0.5004, -13.56), (0.3538, -0.4853, -13.59), (0.3538, -0.4853, -13.56), (0.3601, -0.5004, -13.65), (0.3601, -0.5004, -13.63), (0.3538, -0.4853, -13.65), (0.3538, -0.4853, -13.63), (0.3601, -0.5004, -13.72), (0.3601, -0.5004, -13.69), (0.3538, -0.4853, -13.72), (0.3538, -0.4853, -13.69), (0.3601, -0.5004, -13.78), (0.3601, -0.5004, -13.76), (0.3538, -0.4853, -13.78), (0.3538, -0.4853, -13.76), (0.3601, -0.5004, -13.85), (0.3601, -0.5004, -13.82), (0.3538, -0.4853, -13.85), (0.3538, -0.4853, -13.82), (0.3601, -0.5004, -13.91), (0.3601, -0.5004, -13.89), (0.3538, -0.4853, -13.91), (0.3538, -0.4853, -13.89), (0.3789, -0.5459, -13.33), (0.3789, -0.5459, -13.31), (0.3726, -0.5307, -13.33), (0.3726, -0.5307, -13.31), (0.3789, -0.5459, -13.39), (0.3789, -0.5459, -13.37), (0.3726, -0.5307, -13.39), (0.3726, -0.5307, -13.37), (0.3789, -0.5459, -13.46), (0.3789, -0.5459, -13.44), (0.3726, -0.5307, -13.46), (0.3726, -0.5307, -13.44), (0.3789, -0.5459, -13.52), (0.3789, -0.5459, -13.5), (0.3726, -0.5307, -13.52), (0.3726, -0.5307, -13.5), (0.3789, -0.5459, -13.59), (0.3789, -0.5459, -13.56), (0.3726, -0.5307, -13.59), (0.3726, -0.5307, -13.56), (0.3789, -0.5459, -13.65), (0.3789, -0.5459, -13.63), (0.3726, -0.5307, -13.65), (0.3726, -0.5307, -13.63), (0.3789, -0.5459, -13.72), (0.3789, -0.5459, -13.69), (0.3726, -0.5307, -13.72), (0.3726, -0.5307, -13.69), (0.3789, -0.5459, -13.78), (0.3789, -0.5459, -13.76), (0.3726, -0.5307, -13.78), (0.3726, -0.5307, -13.76), (0.3789, -0.5459, -13.85), (0.3789, -0.5459, -13.82), (0.3726, -0.5307, -13.85), (0.3726, -0.5307, -13.82), (0.3789, -0.5459, -13.91), (0.3789, -0.5459, -13.89), (0.3726, -0.5307, -13.91), (0.3726, -0.5307, -13.89), (0.3977, -0.5913, -13.33), (0.3977, -0.5913, -13.31), (0.3914, -0.5762, -13.33), (0.3914, -0.5762, -13.31), (0.406, -0.6112, -13.42), (0.3977, -0.5913, -13.37), (0.4033, -0.6047, -13.42), (0.3914, -0.5762, -13.37), (0.3926, -0.579, -13.46), (0.3962, -0.5877, -13.44), (0.384, -0.5581, -13.52), (0.3862, -0.5635, -13.5), (0.384, -0.5581, -13.59), (0.3828, -0.5552, -13.57), (0.3926, -0.579, -13.65), (0.3892, -0.5707, -13.63), (0.406, -0.6112, -13.69), (0.4033, -0.6047, -13.69), (0.3998, -0.5964, -13.68), (0.3977, -0.5913, -13.78), (0.3977, -0.5913, -13.76), (0.3914, -0.5762, -13.78), (0.3914, -0.5762, -13.76), (0.3977, -0.5913, -13.85), (0.3977, -0.5913, -13.82), (0.3914, -0.5762, -13.85), (0.3914, -0.5762, -13.82), (0.3977, -0.5913, -13.91), (0.3977, -0.5913, -13.89), (0.3914, -0.5762, -13.91), (0.3914, -0.5762, -13.89), (0.4165, -0.6368, -13.33), (0.4165, -0.6368, -13.31), (0.4103, -0.6216, -13.33), (0.4103, -0.6216, -13.31), (0.417, -0.6379, -13.39), (0.4165, -0.6368, -13.37), (0.4128, -0.6277, -13.4), (0.4103, -0.6216, -13.37), (0.417, -0.6379, -13.71), (0.4128, -0.6277, -13.71), (0.4165, -0.6368, -13.78), (0.4165, -0.6368, -13.76), (0.4103, -0.6216, -13.78), (0.4103, -0.6216, -13.76), (0.4165, -0.6368, -13.85), (0.4165, -0.6368, -13.82), (0.4103, -0.6216, -13.85), (0.4103, -0.6216, -13.82), (0.4165, -0.6368, -13.91), (0.4165, -0.6368, -13.89), (0.4103, -0.6216, -13.91), (0.4103, -0.6216, -13.89), (0.4354, -0.6822, -13.33), (0.4354, -0.6822, -13.31), (0.4291, -0.6671, -13.33), (0.4291, -0.6671, -13.31), (0.4334, -0.6774, -13.38), (0.4354, -0.6822, -13.37), (0.4273, -0.6628, -13.38), (0.4291, -0.6671, -13.37), (0.4334, -0.6774, -13.73), (0.4273, -0.6628, -13.73), (0.4354, -0.6822, -13.78), (0.4354, -0.6822, -13.76), (0.4291, -0.6671, -13.78), (0.4291, -0.6671, -13.76), (0.4354, -0.6822, -13.85), (0.4354, -0.6822, -13.82), (0.4291, -0.6671, -13.85), (0.4291, -0.6671, -13.82), (0.4354, -0.6822, -13.91), (0.4354, -0.6822, -13.89), (0.4291, -0.6671, -13.91), (0.4291, -0.6671, -13.89), (0.4542, -0.7277, -13.33), (0.4542, -0.7277, -13.31), (0.4479, -0.7125, -13.33), (0.4479, -0.7125, -13.31), (0.4542, -0.7277, -13.37), (0.4542, -0.7277, -13.37), (0.447, -0.7103, -13.37), (0.4479, -0.7125, -13.37), (0.4542, -0.7277, -13.74), (0.447, -0.7103, -13.74), (0.4542, -0.7277, -13.78), (0.4542, -0.7277, -13.76), (0.4479, -0.7125, -13.78), (0.4479, -0.7125, -13.76), (0.4542, -0.7277, -13.85), (0.4542, -0.7277, -13.82), (0.4479, -0.7125, -13.85), (0.4479, -0.7125, -13.82), (0.4542, -0.7277, -13.91), (0.4542, -0.7277, -13.89), (0.4479, -0.7125, -13.91), (0.4479, -0.7125, -13.89), (0.473, -0.7731, -13.33), (0.473, -0.7731, -13.31), (0.4668, -0.758, -13.33), (0.4668, -0.758, -13.31), (0.475, -0.7779, -13.38), (0.473, -0.7731, -13.37), (0.4684, -0.762, -13.37), (0.4668, -0.758, -13.37), (0.475, -0.7779, -13.73), (0.4684, -0.762, -13.74), (0.473, -0.7731, -13.78), (0.473, -0.7731, -13.76), (0.4668, -0.758, -13.78), (0.4668, -0.758, -13.76), (0.473, -0.7731, -13.85), (0.473, -0.7731, -13.82), (0.4668, -0.758, -13.85), (0.4668, -0.758, -13.82), (0.473, -0.7731, -13.91), (0.473, -0.7731, -13.89), (0.4668, -0.758, -13.91), (0.4668, -0.758, -13.89), (0.4919, -0.8186, -13.33), (0.4919, -0.8186, -13.31), (0.4856, -0.8034, -13.33), (0.4856, -0.8034, -13.31), (0.4914, -0.8174, -13.39), (0.4919, -0.8186, -13.37), (0.4865, -0.8058, -13.39), (0.4856, -0.8034, -13.37), (0.4914, -0.8174, -13.71), (0.4865, -0.8058, -13.72), (0.4919, -0.8186, -13.78), (0.4919, -0.8186, -13.76), (0.4856, -0.8034, -13.78), (0.4856, -0.8034, -13.76), (0.4919, -0.8186, -13.85), (0.4919, -0.8186, -13.82), (0.4856, -0.8034, -13.85), (0.4856, -0.8034, -13.82), (0.4919, -0.8186, -13.91), (0.4919, -0.8186, -13.89), (0.4856, -0.8034, -13.91), (0.4856, -0.8034, -13.89), (0.5107, -0.864, -13.33), (0.5107, -0.864, -13.31), (0.5044, -0.8489, -13.33), (0.5044, -0.8489, -13.31), (0.5024, -0.8441, -13.42), (0.5107, -0.864, -13.37), (0.4993, -0.8365, -13.41), (0.5044, -0.8489, -13.37), (0.5024, -0.8441, -13.69), (0.4993, -0.8365, -13.7), (0.5107, -0.864, -13.78), (0.5107, -0.864, -13.76), (0.5044, -0.8489, -13.78), (0.5044, -0.8489, -13.76), (0.5107, -0.864, -13.85), (0.5107, -0.864, -13.82), (0.5044, -0.8489, -13.85), (0.5044, -0.8489, -13.82), (0.5107, -0.864, -13.91), (0.5107, -0.864, -13.89), (0.5044, -0.8489, -13.91), (0.5044, -0.8489, -13.89), (0.5295, -0.9095, -13.33), (0.5295, -0.9095, -13.31), (0.5232, -0.8943, -13.33), (0.5232, -0.8943, -13.31), (0.5295, -0.9095, -13.39), (0.5295, -0.9095, -13.37), (0.5232, -0.8943, -13.39), (0.5232, -0.8943, -13.37), (0.5295, -0.9095, -13.46), (0.5295, -0.9095, -13.44), (0.5232, -0.8943, -13.46), (0.5232, -0.8943, -13.44), (0.5295, -0.9095, -13.52), (0.5295, -0.9095, -13.5), (0.5232, -0.8943, -13.52), (0.5232, -0.8943, -13.5), (0.5295, -0.9095, -13.59), (0.5295, -0.9095, -13.56), (0.5232, -0.8943, -13.59), (0.5232, -0.8943, -13.56), (0.5295, -0.9095, -13.65), (0.5295, -0.9095, -13.63), (0.5232, -0.8943, -13.65), (0.5232, -0.8943, -13.63), (0.5295, -0.9095, -13.72), (0.5295, -0.9095, -13.69), (0.5232, -0.8943, -13.72), (0.5232, -0.8943, -13.69), (0.5295, -0.9095, -13.78), (0.5295, -0.9095, -13.76), (0.5232, -0.8943, -13.78), (0.5232, -0.8943, -13.76), (0.5295, -0.9095, -13.85), (0.5295, -0.9095, -13.82), (0.5232, -0.8943, -13.85), (0.5232, -0.8943, -13.82), (0.5295, -0.9095, -13.91), (0.5295, -0.9095, -13.89), (0.5232, -0.8943, -13.91), (0.5232, -0.8943, -13.89), (0.5483, -0.955, -13.33), (0.5483, -0.955, -13.31), (0.5421, -0.9398, -13.33), (0.5421, -0.9398, -13.31), (0.5483, -0.955, -13.39), (0.5483, -0.955, -13.37), (0.5421, -0.9398, -13.39), (0.5421, -0.9398, -13.37), (0.5483, -0.955, -13.46), (0.5483, -0.955, -13.44), (0.5421, -0.9398, -13.46), (0.5421, -0.9398, -13.44), (0.5483, -0.955, -13.52), (0.5483, -0.955, -13.5), (0.5421, -0.9398, -13.52), (0.5421, -0.9398, -13.5), (0.5483, -0.955, -13.59), (0.5483, -0.955, -13.56), (0.5421, -0.9398, -13.59), (0.5421, -0.9398, -13.56), (0.5483, -0.955, -13.65), (0.5483, -0.955, -13.63), (0.5421, -0.9398, -13.65), (0.5421, -0.9398, -13.63), (0.5483, -0.955, -13.72), (0.5483, -0.955, -13.69), (0.5421, -0.9398, -13.72), (0.5421, -0.9398, -13.69), (0.5483, -0.955, -13.78), (0.5483, -0.955, -13.76), (0.5421, -0.9398, -13.78), (0.5421, -0.9398, -13.76), (0.5483, -0.955, -13.85), (0.5483, -0.955, -13.82), (0.5421, -0.9398, -13.85), (0.5421, -0.9398, -13.82), (0.5483, -0.955, -13.91), (0.5483, -0.955, -13.89), (0.5421, -0.9398, -13.91), (0.5421, -0.9398, -13.89), (0.3789, -0.5459, -13.26), (0.3789, -0.5459, -13.24), (0.3726, -0.5307, -13.26), (0.3726, -0.5307, -13.24), (0.3977, -0.5913, -13.26), (0.3977, -0.5913, -13.24), (0.3914, -0.5762, -13.26), (0.3914, -0.5762, -13.24), (0.4165, -0.6368, -13.26), (0.4165, -0.6368, -13.24), (0.4103, -0.6216, -13.26), (0.4103, -0.6216, -13.24), (0.4354, -0.6822, -13.26), (0.4354, -0.6822, -13.24), (0.4291, -0.6671, -13.26), (0.4291, -0.6671, -13.24), (0.4542, -0.7277, -13.26), (0.4542, -0.7277, -13.24), (0.4479, -0.7125, -13.26), (0.4479, -0.7125, -13.24), (0.473, -0.7731, -13.26), (0.473, -0.7731, -13.24), (0.4668, -0.758, -13.26), (0.4668, -0.758, -13.24), (0.4919, -0.8186, -13.26), (0.4919, -0.8186, -13.24), (0.4856, -0.8034, -13.26), (0.4856, -0.8034, -13.24), (0.5107, -0.864, -13.26), (0.5107, -0.864, -13.24), (0.5044, -0.8489, -13.26), (0.5044, -0.8489, -13.24), (0.5295, -0.9095, -13.26), (0.5295, -0.9095, -13.24), (0.5232, -0.8943, -13.26), (0.5232, -0.8943, -13.24), (0.5483, -0.955, -13.26), (0.5483, -0.955, -13.24), (0.5421, -0.9398, -13.26), (0.5421, -0.9398, -13.24), (0.3601, -0.5004, -13.26), (0.3601, -0.5004, -13.24), (0.3538, -0.4853, -13.26), (0.3538, -0.4853, -13.24), (0.5122, -0.8677, -13.66), (0.5222, -0.8918, -13.61), (0.5256, -0.9001, -13.54), (0.5192, -0.8846, -13.48), (0.5086, -0.859, -13.43), (0.5051, -0.8507, -13.69), (0.5086, -0.859, -13.68), (0.5158, -0.8764, -13.65), (0.5192, -0.8846, -13.63), (0.5244, -0.8972, -13.59), (0.5256, -0.9001, -13.57), (0.5244, -0.8972, -13.52), (0.5222, -0.8918, -13.5), (0.5158, -0.8764, -13.46), (0.5122, -0.8677, -13.44), (0.5051, -0.8507, -13.42), (0.4956, -0.8277, -13.71), (0.4956, -0.8276, -13.4), (0.4811, -0.7926, -13.73), (0.4811, -0.7926, -13.38), (0.4614, -0.7451, -13.74), (0.4614, -0.7451, -13.37), (0.44, -0.6934, -13.74), (0.44, -0.6934, -13.37), (0.4219, -0.6496, -13.72), (0.4219, -0.6496, -13.39), (0.4091, -0.6189, -13.7), (0.4091, -0.6189, -13.41), (0.3962, -0.5877, -13.66), (0.3862, -0.5635, -13.61), (0.3828, -0.5552, -13.54), (0.3892, -0.5707, -13.48), (0.3998, -0.5964, -13.43), (0.406, -0.6112, -13.42), (0.4033, -0.6047, -13.42), (0.3926, -0.579, -13.46), (0.3962, -0.5877, -13.44), (0.384, -0.5581, -13.52), (0.3862, -0.5635, -13.5), (0.384, -0.5581, -13.59), (0.3828, -0.5552, -13.57), (0.3926, -0.579, -13.65), (0.3892, -0.5707, -13.63), (0.406, -0.6112, -13.69), (0.4033, -0.6047, -13.69), (0.3998, -0.5964, -13.68), (0.417, -0.6379, -13.39), (0.4128, -0.6277, -13.4), (0.417, -0.6379, -13.71), (0.4128, -0.6277, -13.71), (0.4334, -0.6774, -13.38), (0.4273, -0.6628, -13.38), (0.4334, -0.6774, -13.73), (0.4273, -0.6628, -13.73), (0.4542, -0.7277, -13.37), (0.447, -0.7103, -13.37), (0.4542, -0.7277, -13.74), (0.447, -0.7103, -13.74), (0.475, -0.7779, -13.38), (0.4684, -0.762, -13.37), (0.475, -0.7779, -13.73), (0.4684, -0.762, -13.74), (0.4914, -0.8174, -13.39), (0.4865, -0.8058, -13.39), (0.4914, -0.8174, -13.71), (0.4865, -0.8058, -13.72), (0.5024, -0.8441, -13.42), (0.4993, -0.8365, -13.41), (0.5024, -0.8441, -13.69), (0.4993, -0.8365, -13.7), (0.5122, -0.8677, -13.66), (0.5222, -0.8918, -13.61), (0.5256, -0.9001, -13.54), (0.5192, -0.8846, -13.48), (0.5086, -0.859, -13.43), (0.5051, -0.8507, -13.69), (0.5086, -0.859, -13.68), (0.5158, -0.8764, -13.65), (0.5192, -0.8846, -13.63), (0.5244, -0.8972, -13.59), (0.5256, -0.9001, -13.57), (0.5244, -0.8972, -13.52), (0.5222, -0.8918, -13.5), (0.5158, -0.8764, -13.46), (0.5122, -0.8677, -13.44), (0.5051, -0.8507, -13.42), (0.4956, -0.8277, -13.71), (0.4956, -0.8276, -13.4), (0.4811, -0.7926, -13.73), (0.4811, -0.7926, -13.38), (0.4614, -0.7451, -13.74), (0.4614, -0.7451, -13.37), (0.44, -0.6934, -13.74), (0.44, -0.6934, -13.37), (0.4219, -0.6496, -13.72), (0.4219, -0.6496, -13.39), (0.4091, -0.6189, -13.7), (0.4091, -0.6189, -13.41), (0.3962, -0.5877, -13.66), (0.3862, -0.5635, -13.61), (0.3828, -0.5552, -13.54), (0.3892, -0.5707, -13.48), (0.3998, -0.5964, -13.43), (0.406, -0.6112, -13.42), (0.4033, -0.6047, -13.42), (0.3926, -0.579, -13.46), (0.3962, -0.5877, -13.44), (0.384, -0.5581, -13.52), (0.3862, -0.5635, -13.5), (0.384, -0.5581, -13.59), (0.3828, -0.5552, -13.57), (0.3926, -0.579, -13.65), (0.3892, -0.5707, -13.63), (0.406, -0.6112, -13.69), (0.4033, -0.6047, -13.69), (0.3998, -0.5964, -13.68), (0.417, -0.6379, -13.39), (0.4128, -0.6277, -13.4), (0.417, -0.6379, -13.71), (0.4128, -0.6277, -13.71), (0.4334, -0.6774, -13.38), (0.4273, -0.6628, -13.38), (0.4334, -0.6774, -13.73), (0.4273, -0.6628, -13.73), (0.4542, -0.7277, -13.37), (0.447, -0.7103, -13.37), (0.4542, -0.7277, -13.74), (0.447, -0.7103, -13.74), (0.475, -0.7779, -13.38), (0.4684, -0.762, -13.37), (0.475, -0.7779, -13.73), (0.4684, -0.762, -13.74), (0.4914, -0.8174, -13.39), (0.4865, -0.8058, -13.39), (0.4914, -0.8174, -13.71), (0.4865, -0.8058, -13.72), (0.5024, -0.8441, -13.42), (0.4993, -0.8365, -13.41), (0.5024, -0.8441, -13.69), (0.4993, -0.8365, -13.7), (0.5122, -0.8677, -13.66), (0.5222, -0.8918, -13.61), (0.5256, -0.9001, -13.54), (0.5192, -0.8846, -13.48), (0.5086, -0.859, -13.43), (0.5051, -0.8507, -13.69), (0.5086, -0.859, -13.68), (0.5158, -0.8764, -13.65), (0.5192, -0.8846, -13.63), (0.5244, -0.8972, -13.59), (0.5256, -0.9001, -13.57), (0.5244, -0.8972, -13.52), (0.5222, -0.8918, -13.5), (0.5158, -0.8764, -13.46), (0.5122, -0.8677, -13.44), (0.5051, -0.8507, -13.42), (0.4956, -0.8277, -13.71), (0.4956, -0.8276, -13.4), (0.4811, -0.7926, -13.73), (0.4811, -0.7926, -13.38), (0.4614, -0.7451, -13.74), (0.4614, -0.7451, -13.37), (0.44, -0.6934, -13.74), (0.44, -0.6934, -13.37), (0.4219, -0.6496, -13.72), (0.4219, -0.6496, -13.39), (0.4091, -0.6189, -13.7), (0.4091, -0.6189, -13.41), (0.3962, -0.5877, -13.66), (0.3862, -0.5635, -13.61), (0.3828, -0.5552, -13.54), (0.3892, -0.5707, -13.48), (0.3998, -0.5964, -13.43), (0.406, -0.6112, -13.42), (0.4033, -0.6047, -13.42), (0.3926, -0.579, -13.46), (0.3962, -0.5877, -13.44), (0.384, -0.5581, -13.52), (0.3862, -0.5635, -13.5), (0.384, -0.5581, -13.59), (0.3828, -0.5552, -13.57), (0.3926, -0.579, -13.65), (0.3892, -0.5707, -13.63), (0.406, -0.6112, -13.69), (0.4033, -0.6047, -13.69), (0.3998, -0.5964, -13.68), (0.417, -0.6379, -13.39), (0.4128, -0.6277, -13.4), (0.417, -0.6379, -13.71), (0.4128, -0.6277, -13.71), (0.4334, -0.6774, -13.38), (0.4273, -0.6628, -13.38), (0.4334, -0.6774, -13.73), (0.4273, -0.6628, -13.73), (0.4542, -0.7277, -13.37), (0.447, -0.7103, -13.37), (0.4542, -0.7277, -13.74), (0.447, -0.7103, -13.74), (0.475, -0.7779, -13.38), (0.4684, -0.762, -13.37), (0.475, -0.7779, -13.73), (0.4684, -0.762, -13.74), (0.4914, -0.8174, -13.39), (0.4865, -0.8058, -13.39), (0.4914, -0.8174, -13.71), (0.4865, -0.8058, -13.72), (0.5024, -0.8441, -13.42), (0.4993, -0.8365, -13.41), (0.5024, -0.8441, -13.69), (0.4993, -0.8365, -13.7), (0.001237, -1.078, -13.66), (0.01125, -1.102, -13.61), (0.01468, -1.111, -13.54), (0.008266, -1.095, -13.48), (-0.002356, -1.07, -13.43), (-0.005804, -1.061, -13.69), (-0.002354, -1.07, -13.68), (0.004843, -1.087, -13.65), (0.008268, -1.095, -13.63), (0.01348, -1.108, -13.59), (0.01468, -1.111, -13.57), (0.01348, -1.108, -13.52), (0.01125, -1.102, -13.5), (0.004841, -1.087, -13.46), (0.001235, -1.078, -13.44), (-0.005806, -1.061, -13.42), (-0.01534, -1.038, -13.71), (-0.01534, -1.038, -13.4), (-0.02987, -1.003, -13.73), (-0.02987, -1.003, -13.38), (-0.04954, -0.9556, -13.74), (-0.04954, -0.9556, -13.37), (-0.07097, -0.9039, -13.74), (-0.07097, -0.9039, -13.37), (-0.0891, -0.8601, -13.72), (-0.0891, -0.8601, -13.39), (-0.1018, -0.8294, -13.7), (-0.1018, -0.8294, -13.41), (-0.1147, -0.7982, -13.66), (-0.1248, -0.774, -13.61), (-0.1282, -0.7658, -13.54), (-0.1218, -0.7812, -13.48), (-0.1111, -0.8069, -13.43), (-0.105, -0.8218, -13.42), (-0.1077, -0.8152, -13.42), (-0.1183, -0.7895, -13.46), (-0.1147, -0.7982, -13.44), (-0.127, -0.7687, -13.52), (-0.1247, -0.774, -13.5), (-0.127, -0.7687, -13.59), (-0.1282, -0.7658, -13.57), (-0.1183, -0.7895, -13.65), (-0.1218, -0.7812, -13.63), (-0.105, -0.8218, -13.69), (-0.1077, -0.8152, -13.69), (-0.1111, -0.8069, -13.68), (-0.09393, -0.8484, -13.39), (-0.09816, -0.8382, -13.4), (-0.09393, -0.8484, -13.71), (-0.09816, -0.8382, -13.71), (-0.07757, -0.888, -13.38), (-0.08363, -0.8733, -13.38), (-0.07757, -0.888, -13.73), (-0.08364, -0.8733, -13.73), (-0.05675, -0.9382, -13.37), (-0.06397, -0.9208, -13.37), (-0.05675, -0.9382, -13.74), (-0.06397, -0.9208, -13.74), (-0.03594, -0.9885, -13.38), (-0.04254, -0.9725, -13.37), (-0.03593, -0.9885, -13.73), (-0.04254, -0.9725, -13.74), (-0.01957, -1.028, -13.39), (-0.0244, -1.016, -13.39), (-0.01957, -1.028, -13.71), (-0.0244, -1.016, -13.72), (-0.008522, -1.055, -13.42), (-0.01168, -1.047, -13.41), (-0.00852, -1.055, -13.69), (-0.01168, -1.047, -13.7), (0.001237, -1.078, -13.66), (0.01125, -1.102, -13.61), (0.01468, -1.111, -13.54), (0.008266, -1.095, -13.48), (-0.002356, -1.07, -13.43), (-0.005804, -1.061, -13.69), (-0.002354, -1.07, -13.68), (0.004843, -1.087, -13.65), (0.008268, -1.095, -13.63), (0.01348, -1.108, -13.59), (0.01468, -1.111, -13.57), (0.01348, -1.108, -13.52), (0.01125, -1.102, -13.5), (0.004841, -1.087, -13.46), (0.001235, -1.078, -13.44), (-0.005806, -1.061, -13.42), (-0.01534, -1.038, -13.71), (-0.01534, -1.038, -13.4), (-0.02987, -1.003, -13.73), (-0.02987, -1.003, -13.38), (-0.04954, -0.9556, -13.74), (-0.04954, -0.9556, -13.37), (-0.07097, -0.9039, -13.74), (-0.07097, -0.9039, -13.37), (-0.0891, -0.8601, -13.72), (-0.0891, -0.8601, -13.39), (-0.1018, -0.8294, -13.7), (-0.1018, -0.8294, -13.41), (-0.1147, -0.7982, -13.66), (-0.1248, -0.774, -13.61), (-0.1282, -0.7658, -13.54), (-0.1218, -0.7812, -13.48), (-0.1111, -0.8069, -13.43), (-0.105, -0.8218, -13.42), (-0.1077, -0.8152, -13.42), (-0.1183, -0.7895, -13.46), (-0.1147, -0.7982, -13.44), (-0.127, -0.7687, -13.52), (-0.1247, -0.774, -13.5), (-0.127, -0.7687, -13.59), (-0.1282, -0.7658, -13.57), (-0.1183, -0.7895, -13.65), (-0.1218, -0.7812, -13.63), (-0.105, -0.8218, -13.69), (-0.1077, -0.8152, -13.69), (-0.1111, -0.8069, -13.68), (-0.09393, -0.8484, -13.39), (-0.09816, -0.8382, -13.4), (-0.09393, -0.8484, -13.71), (-0.09816, -0.8382, -13.71), (-0.07757, -0.888, -13.38), (-0.08363, -0.8733, -13.38), (-0.07757, -0.888, -13.73), (-0.08364, -0.8733, -13.73), (-0.05675, -0.9382, -13.37), (-0.06397, -0.9208, -13.37), (-0.05675, -0.9382, -13.74), (-0.06397, -0.9208, -13.74), (-0.03594, -0.9885, -13.38), (-0.04254, -0.9725, -13.37), (-0.03593, -0.9885, -13.73), (-0.04254, -0.9725, -13.74), (-0.01957, -1.028, -13.39), (-0.0244, -1.016, -13.39), (-0.01957, -1.028, -13.71), (-0.0244, -1.016, -13.72), (-0.008522, -1.055, -13.42), (-0.01168, -1.047, -13.41), (-0.00852, -1.055, -13.69), (-0.01168, -1.047, -13.7), (-0.1525, -0.6772, -13.85), (-0.1525, -0.6772, -13.77), (-0.1525, -0.6772, -13.69), (-0.1525, -0.6772, -13.62), (-0.1525, -0.6772, -13.54), (-0.1525, -0.6772, -13.46), (-0.1525, -0.6772, -13.38), (-0.1525, -0.6772, -13.3), (0.05461, -1.177, -13.3), (0.05461, -1.177, -13.38), (0.05461, -1.177, -13.46), (0.05461, -1.177, -13.54), (0.05461, -1.177, -13.62), (0.05461, -1.177, -13.69), (0.05461, -1.177, -13.77), (0.05461, -1.177, -13.85), (0.0316, -1.122, -13.93), (0.008591, -1.066, -13.93), (-0.01442, -1.011, -13.93), (-0.03743, -0.955, -13.93), (-0.06044, -0.8994, -13.93), (-0.08346, -0.8439, -13.93), (-0.1065, -0.7883, -13.93), (-0.1295, -0.7328, -13.93), (-0.1295, -0.7328, -13.22), (-0.1065, -0.7883, -13.22), (-0.08346, -0.8439, -13.22), (-0.06044, -0.8994, -13.22), (-0.03743, -0.955, -13.22), (-0.01442, -1.011, -13.22), (0.008591, -1.066, -13.22), (0.0316, -1.122, -13.22), (-0.1295, -0.7328, -13.85), (-0.1295, -0.7328, -13.77), (-0.1295, -0.7328, -13.69), (-0.1295, -0.7328, -13.62), (-0.1295, -0.7328, -13.54), (-0.1295, -0.7328, -13.46), (-0.1295, -0.7328, -13.38), (-0.1295, -0.7328, -13.3), (-0.1065, -0.7883, -13.85), (-0.09585, -0.814, -13.74), (-0.1098, -0.7803, -13.7), (-0.1239, -0.7462, -13.63), (-0.1239, -0.7462, -13.52), (-0.1098, -0.7803, -13.45), (-0.09585, -0.814, -13.41), (-0.1065, -0.7883, -13.3), (-0.08346, -0.8439, -13.85), (-0.0811, -0.8496, -13.76), (-0.0811, -0.8496, -13.39), (-0.08346, -0.8439, -13.3), (-0.06044, -0.8994, -13.85), (-0.06059, -0.8991, -13.78), (-0.06059, -0.8991, -13.38), (-0.06044, -0.8994, -13.3), (-0.03743, -0.955, -13.85), (-0.03729, -0.9553, -13.78), (-0.03729, -0.9553, -13.38), (-0.03743, -0.955, -13.3), (-0.01442, -1.011, -13.85), (-0.01678, -1.005, -13.76), (-0.01678, -1.005, -13.39), (-0.01442, -1.011, -13.3), (0.008591, -1.066, -13.85), (-0.00203, -1.04, -13.74), (0.01191, -1.074, -13.7), (0.02604, -1.108, -13.63), (0.02604, -1.108, -13.52), (0.01191, -1.074, -13.45), (-0.00203, -1.04, -13.41), (0.008591, -1.066, -13.3), (0.0316, -1.122, -13.85), (0.0316, -1.122, -13.77), (0.0316, -1.122, -13.69), (0.0316, -1.122, -13.62), (0.0316, -1.122, -13.54), (0.0316, -1.122, -13.46), (0.0316, -1.122, -13.38), (0.0316, -1.122, -13.3)], [(1703, 1697), (1705, 1698), (1707, 1699), (1709, 1700), (1711, 1701), (1702, 1703), (1697, 1704), (1704, 1705), (1698, 1706), (1706, 1707), (1699, 1708), (1708, 1709), (1700, 1710), (1710, 1711), (1701, 1712), (1729, 1731), (1730, 1724), (1731, 1730), (1733, 1729), (1728, 1732), (1732, 1733), (1735, 1728), (1727, 1734), (1734, 1735), (1737, 1727), (1726, 1736), (1736, 1737), (1739, 1726), (1725, 1738), (1738, 1739), (1742, 1725), (1741, 1742), (1740, 1723), (1741, 1740), (1743, 1722), (1744, 1743), (1724, 1744), (1745, 1721), (1746, 1745), (1723, 1746), (1747, 1720), (1748, 1747), (1722, 1748), (1749, 1719), (1750, 1749), (1721, 1750), (1751, 1718), (1752, 1751), (1720, 1752), (1753, 1717), (1754, 1753), (1719, 1754), (1755, 1716), (1756, 1755), (1718, 1756), (1757, 1715), (1758, 1757), (1717, 1758), (1759, 1714), (1760, 1759), (1716, 1760), (1761, 1713), (1762, 1761), (1715, 1762), (1763, 1712), (1764, 1763), (1714, 1764), (1765, 1702), (1766, 1765), (1713, 1766)], [(6, 5, 20, 21), (4, 3, 18, 19), (2, 1, 16, 17), (482, 12, 27, 483), (11, 10, 25, 26), (9, 8, 23, 24), (7, 6, 21, 22), (5, 4, 19, 20), (3, 2, 17, 18), (514, 13, 28, 515), (1, 0, 15, 16), (12, 11, 26, 27), (10, 9, 24, 25), (8, 7, 22, 23), (16, 15, 30, 31), (27, 26, 41, 42), (25, 24, 39, 40), (23, 22, 37, 38), (21, 20, 35, 36), (19, 18, 33, 34), (17, 16, 31, 32), (483, 27, 42, 484), (26, 25, 40, 41), (24, 23, 38, 39), (22, 21, 36, 37), (20, 19, 34, 35), (18, 17, 32, 33), (515, 28, 43, 516), (31, 30, 45, 46), (42, 41, 56, 57), (40, 39, 54, 55), (38, 37, 52, 53), (36, 35, 50, 51), (34, 33, 48, 49), (32, 31, 46, 47), (484, 42, 57, 485), (41, 40, 55, 56), (39, 38, 53, 54), (37, 36, 51, 52), (35, 34, 49, 50), (33, 32, 47, 48), (516, 43, 58, 517), (46, 45, 60, 61), (57, 56, 71, 72), (55, 54, 69, 70), (53, 52, 67, 68), (51, 50, 65, 66), (49, 48, 63, 64), (47, 46, 61, 62), (485, 57, 72, 486), (56, 55, 70, 71), (54, 53, 68, 69), (52, 51, 66, 67), (50, 49, 64, 65), (48, 47, 62, 63), (517, 58, 73, 518), (61, 60, 75, 76), (72, 71, 86, 87), (70, 69, 84, 85), (68, 67, 82, 83), (66, 65, 80, 81), (64, 63, 78, 79), (62, 61, 76, 77), (486, 72, 87, 487), (71, 70, 85, 86), (69, 68, 83, 84), (67, 66, 81, 82), (65, 64, 79, 80), (63, 62, 77, 78), (518, 73, 88, 519), (76, 75, 90, 91), (87, 86, 101, 102), (85, 84, 99, 100), (83, 82, 97, 98), (81, 80, 95, 96), (79, 78, 93, 94), (77, 76, 91, 92), (487, 87, 102, 488), (86, 85, 100, 101), (84, 83, 98, 99), (82, 81, 96, 97), (80, 79, 94, 95), (78, 77, 92, 93), (519, 88, 103, 520), (91, 90, 105, 106), (102, 101, 116, 117), (100, 99, 114, 115), (98, 97, 112, 113), (96, 95, 110, 111), (94, 93, 108, 109), (92, 91, 106, 107), (488, 102, 117, 489), (101, 100, 115, 116), (99, 98, 113, 114), (97, 96, 111, 112), (95, 94, 109, 110), (93, 92, 107, 108), (520, 103, 118, 521), (106, 105, 120, 121), (117, 116, 131, 132), (115, 114, 129, 130), (113, 112, 127, 128), (111, 110, 125, 126), (109, 108, 123, 124), (107, 106, 121, 122), (489, 117, 132, 490), (116, 115, 130, 131), (114, 113, 128, 129), (112, 111, 126, 127), (110, 109, 124, 125), (108, 107, 122, 123), (521, 118, 133, 522), (121, 120, 135, 136), (132, 131, 146, 147), (130, 129, 144, 145), (128, 127, 142, 143), (126, 125, 140, 141), (124, 123, 138, 139), (122, 121, 136, 137), (490, 132, 147, 491), (131, 130, 145, 146), (129, 128, 143, 144), (127, 126, 141, 142), (125, 124, 139, 140), (123, 122, 137, 138), (522, 133, 148, 523), (136, 135, 150, 151), (147, 146, 161, 162), (145, 144, 159, 160), (143, 142, 157, 158), (141, 140, 155, 156), (139, 138, 153, 154), (137, 136, 151, 152), (491, 147, 162, 492), (146, 145, 160, 161), (144, 143, 158, 159), (142, 141, 156, 157), (140, 139, 154, 155), (138, 137, 152, 153), (523, 148, 163, 524), (151, 150, 165, 166), (162, 161, 176, 177), (160, 159, 174, 175), (158, 157, 172, 173), (156, 155, 170, 171), (154, 153, 168, 169), (152, 151, 166, 167), (492, 162, 177, 493), (161, 160, 175, 176), (159, 158, 173, 174), (157, 156, 171, 172), (155, 154, 169, 170), (153, 152, 167, 168), (524, 163, 178, 525), (166, 165, 180, 181), (177, 176, 191, 192), (175, 174, 189, 190), (173, 172, 187, 188), (171, 170, 185, 186), (169, 168, 183, 184), (167, 166, 181, 182), (493, 177, 192, 494), (176, 175, 190, 191), (174, 173, 188, 189), (172, 171, 186, 187), (170, 169, 184, 185), (168, 167, 182, 183), (525, 178, 193, 526), (181, 180, 195, 196), (192, 191, 206, 207), (190, 189, 204, 205), (188, 187, 202, 203), (186, 185, 200, 201), (184, 183, 198, 199), (182, 181, 196, 197), (494, 192, 207, 495), (191, 190, 205, 206), (189, 188, 203, 204), (187, 186, 201, 202), (185, 184, 199, 200), (183, 182, 197, 198), (526, 193, 208, 527), (196, 195, 210, 211), (207, 206, 221, 222), (205, 204, 219, 220), (203, 202, 217, 218), (201, 200, 215, 216), (199, 198, 213, 214), (197, 196, 211, 212), (495, 207, 222, 496), (206, 205, 220, 221), (204, 203, 218, 219), (202, 201, 216, 217), (200, 199, 214, 215), (198, 197, 212, 213), (527, 208, 223, 528), (211, 210, 225, 226), (222, 221, 236, 237), (220, 219, 234, 235), (218, 217, 232, 233), (216, 215, 230, 231), (214, 213, 228, 229), (212, 211, 226, 227), (496, 222, 237, 497), (221, 220, 235, 236), (219, 218, 233, 234), (217, 216, 231, 232), (215, 214, 229, 230), (213, 212, 227, 228), (528, 223, 238, 529), (226, 225, 240, 241), (237, 236, 251, 252), (235, 234, 249, 250), (233, 232, 247, 248), (231, 230, 245, 246), (229, 228, 243, 244), (227, 226, 241, 242), (497, 237, 252, 498), (236, 235, 250, 251), (234, 233, 248, 249), (232, 231, 246, 247), (230, 229, 244, 245), (228, 227, 242, 243), (529, 238, 253, 530), (241, 240, 255, 256), (252, 251, 266, 267), (250, 249, 264, 265), (248, 247, 262, 263), (246, 245, 260, 261), (244, 243, 258, 259), (242, 241, 256, 257), (498, 252, 267, 499), (251, 250, 265, 266), (249, 248, 263, 264), (247, 246, 261, 262), (245, 244, 259, 260), (243, 242, 257, 258), (530, 253, 268, 531), (256, 255, 270, 271), (267, 266, 281, 282), (265, 264, 279, 280), (263, 262, 277, 278), (261, 260, 275, 276), (259, 258, 273, 274), (257, 256, 271, 272), (499, 267, 282, 500), (266, 265, 280, 281), (264, 263, 278, 279), (262, 261, 276, 277), (260, 259, 274, 275), (258, 257, 272, 273), (531, 268, 283, 532), (271, 270, 285, 286), (282, 281, 296, 297), (280, 279, 294, 295), (278, 277, 292, 293), (276, 275, 290, 291), (274, 273, 288, 289), (272, 271, 286, 287), (500, 282, 297, 501), (281, 280, 295, 296), (279, 278, 293, 294), (277, 276, 291, 292), (275, 274, 289, 290), (273, 272, 287, 288), (532, 283, 298, 533), (286, 285, 300, 301), (297, 296, 311, 312), (295, 294, 309, 310), (293, 292, 307, 308), (291, 290, 305, 306), (289, 288, 303, 304), (287, 286, 301, 302), (501, 297, 312, 502), (296, 295, 310, 311), (294, 293, 308, 309), (292, 291, 306, 307), (290, 289, 304, 305), (288, 287, 302, 303), (533, 298, 313, 534), (301, 300, 315, 316), (312, 311, 326, 327), (310, 309, 324, 325), (308, 307, 322, 323), (306, 305, 320, 321), (304, 303, 318, 319), (302, 301, 316, 317), (502, 312, 327, 503), (311, 310, 325, 326), (309, 308, 323, 324), (307, 306, 321, 322), (305, 304, 319, 320), (303, 302, 317, 318), (534, 313, 328, 535), (316, 315, 331, 332), (327, 326, 342, 343), (325, 324, 340, 341), (323, 322, 338, 339), (321, 320, 336, 337), (319, 318, 334, 335), (317, 316, 332, 333), (503, 327, 343, 504), (326, 325, 341, 342), (324, 323, 339, 340), (322, 321, 337, 338), (320, 319, 335, 336), (318, 317, 333, 334), (535, 328, 344, 536), (332, 331, 346, 347), (343, 342, 357, 358), (341, 340, 355, 356), (339, 338, 353, 354), (337, 336, 351, 352), (335, 334, 349, 350), (333, 332, 347, 348), (504, 343, 358, 505), (342, 341, 356, 357), (340, 339, 354, 355), (338, 337, 352, 353), (336, 335, 350, 351), (334, 333, 348, 349), (536, 344, 359, 537), (347, 346, 361, 362), (358, 357, 372, 373), (356, 355, 370, 371), (354, 353, 368, 369), (352, 351, 366, 367), (350, 349, 364, 365), (348, 347, 362, 363), (505, 358, 373, 506), (357, 356, 371, 372), (355, 354, 369, 370), (353, 352, 367, 368), (351, 350, 365, 366), (349, 348, 363, 364), (537, 359, 374, 538), (362, 361, 376, 377), (373, 372, 387, 388), (371, 370, 385, 386), (369, 368, 383, 384), (367, 366, 381, 382), (365, 364, 379, 380), (363, 362, 377, 378), (506, 373, 388, 507), (372, 371, 386, 387), (370, 369, 384, 385), (368, 367, 382, 383), (366, 365, 380, 381), (364, 363, 378, 379), (538, 374, 389, 539), (377, 376, 391, 392), (388, 387, 402, 403), (386, 385, 400, 401), (384, 383, 398, 399), (382, 381, 396, 397), (380, 379, 394, 395), (378, 377, 392, 393), (507, 388, 403, 508), (387, 386, 401, 402), (385, 384, 399, 400), (383, 382, 397, 398), (381, 380, 395, 396), (379, 378, 393, 394), (539, 389, 404, 540), (392, 391, 406, 407), (403, 402, 417, 418), (401, 400, 415, 416), (399, 398, 413, 414), (397, 396, 411, 412), (395, 394, 409, 410), (393, 392, 407, 408), (508, 403, 418, 509), (402, 401, 416, 417), (400, 399, 414, 415), (398, 397, 412, 413), (396, 395, 410, 411), (394, 393, 408, 409), (540, 404, 419, 541), (407, 406, 421, 422), (418, 417, 432, 433), (416, 415, 430, 431), (414, 413, 428, 429), (412, 411, 426, 427), (410, 409, 424, 425), (408, 407, 422, 423), (509, 418, 433, 510), (417, 416, 431, 432), (415, 414, 429, 430), (413, 412, 427, 428), (411, 410, 425, 426), (409, 408, 423, 424), (541, 419, 434, 542), (422, 421, 436, 437), (433, 432, 447, 448), (431, 430, 445, 446), (429, 428, 443, 444), (427, 426, 441, 442), (425, 424, 439, 440), (423, 422, 437, 438), (510, 433, 448, 511), (432, 431, 446, 447), (430, 429, 444, 445), (428, 427, 442, 443), (426, 425, 440, 441), (424, 423, 438, 439), (542, 434, 449, 543), (437, 436, 452, 453), (448, 447, 463, 464), (446, 445, 461, 462), (444, 443, 459, 460), (442, 441, 457, 458), (440, 439, 455, 456), (438, 437, 453, 454), (511, 448, 464, 512), (447, 446, 462, 463), (445, 444, 460, 461), (443, 442, 458, 459), (441, 440, 456, 457), (439, 438, 454, 455), (543, 449, 465, 544), (453, 452, 467, 468), (464, 463, 478, 479), (462, 461, 476, 477), (460, 459, 474, 475), (458, 457, 472, 473), (456, 455, 470, 471), (454, 453, 468, 469), (512, 464, 479, 513), (463, 462, 477, 478), (461, 460, 475, 476), (459, 458, 473, 474), (457, 456, 471, 472), (455, 454, 469, 470), (544, 465, 480, 545), (330, 14, 29), (0, 451, 15), (330, 29, 44), (15, 451, 30), (330, 44, 59), (30, 451, 45), (330, 59, 74), (45, 451, 60), (330, 74, 89), (60, 451, 75), (330, 89, 104), (75, 451, 90), (330, 104, 119), (90, 451, 105), (330, 119, 134), (105, 451, 120), (330, 134, 149), (120, 451, 135), (330, 149, 164), (135, 451, 150), (330, 164, 179), (150, 451, 165), (330, 179, 194), (165, 451, 180), (330, 194, 209), (180, 451, 195), (330, 209, 224), (195, 451, 210), (330, 224, 239), (210, 451, 225), (330, 239, 254), (225, 451, 240), (330, 254, 269), (240, 451, 255), (330, 269, 284), (255, 451, 270), (330, 284, 299), (270, 451, 285), (330, 299, 314), (285, 451, 300), (330, 314, 329), (300, 451, 315), (330, 329, 345), (315, 451, 331), (330, 345, 360), (331, 451, 346), (330, 360, 375), (346, 451, 361), (330, 375, 390), (361, 451, 376), (330, 390, 405), (376, 451, 391), (330, 405, 420), (391, 451, 406), (330, 420, 435), (406, 451, 421), (330, 435, 450), (421, 451, 436), (330, 450, 466), (436, 451, 452), (330, 466, 481), (452, 451, 467), (468, 467, 0, 1), (479, 478, 11, 12), (477, 476, 9, 10), (475, 474, 7, 8), (473, 472, 5, 6), (471, 470, 3, 4), (330, 481, 14), (469, 468, 1, 2), (513, 479, 12, 482), (467, 451, 0), (478, 477, 10, 11), (476, 475, 8, 9), (474, 473, 6, 7), (472, 471, 4, 5), (470, 469, 2, 3), (545, 480, 13, 514), (480, 513, 482, 13), (465, 512, 513, 480), (449, 511, 512, 465), (434, 510, 511, 449), (419, 509, 510, 434), (404, 508, 509, 419), (389, 507, 508, 404), (374, 506, 507, 389), (359, 505, 506, 374), (344, 504, 505, 359), (328, 503, 504, 344), (313, 502, 503, 328), (298, 501, 502, 313), (283, 500, 501, 298), (268, 499, 500, 283), (253, 498, 499, 268), (238, 497, 498, 253), (223, 496, 497, 238), (208, 495, 496, 223), (193, 494, 495, 208), (178, 493, 494, 193), (163, 492, 493, 178), (148, 491, 492, 163), (133, 490, 491, 148), (118, 489, 490, 133), (103, 488, 489, 118), (88, 487, 488, 103), (73, 486, 487, 88), (58, 485, 486, 73), (43, 484, 485, 58), (28, 483, 484, 43), (13, 482, 483, 28), (481, 545, 514, 14), (466, 544, 545, 481), (450, 543, 544, 466), (435, 542, 543, 450), (420, 541, 542, 435), (405, 540, 541, 420), (390, 539, 540, 405), (375, 538, 539, 390), (360, 537, 538, 375), (345, 536, 537, 360), (329, 535, 536, 345), (314, 534, 535, 329), (299, 533, 534, 314), (284, 532, 533, 299), (269, 531, 532, 284), (254, 530, 531, 269), (239, 529, 530, 254), (224, 528, 529, 239), (209, 527, 528, 224), (194, 526, 527, 209), (179, 525, 526, 194), (164, 524, 525, 179), (149, 523, 524, 164), (134, 522, 523, 149), (119, 521, 522, 134), (104, 520, 521, 119), (89, 519, 520, 104), (74, 518, 519, 89), (59, 517, 518, 74), (44, 516, 517, 59), (29, 515, 516, 44), (14, 514, 515, 29), (525, 524, 556, 557), (536, 535, 567, 568), (516, 515, 547, 548), (527, 526, 558, 559), (538, 537, 569, 570), (518, 517, 549, 550), (529, 528, 560, 561), (540, 539, 571, 572), (520, 519, 551, 612, 552), (542, 541, 573, 574), (531, 530, 562, 563), (522, 521, 553, 554), (544, 543, 575, 576), (533, 532, 564, 565), (524, 523, 555, 556), (514, 545, 577, 546), (535, 534, 566, 567), (515, 514, 546, 547), (526, 525, 557, 558), (537, 536, 568, 569), (517, 516, 548, 549), (528, 527, 559, 560), (539, 538, 570, 571), (519, 518, 550, 551), (530, 529, 561, 562), (541, 540, 572, 573), (521, 520, 552, 553), (543, 542, 574, 575), (532, 531, 563, 564), (523, 522, 554, 555), (545, 544, 576, 610, 577), (534, 533, 565, 566), (556, 555, 587, 588), (546, 577, 609, 578), (567, 566, 598, 599), (547, 546, 578, 579), (558, 557, 589, 590), (569, 568, 600, 601), (549, 548, 580, 581), (560, 559, 591, 592), (571, 570, 602, 603), (551, 550, 582, 583), (562, 561, 593, 594), (573, 572, 604, 605), (553, 552, 584, 585), (575, 574, 606, 607), (564, 563, 595, 596), (555, 554, 586, 587), (610, 576, 608, 611), (566, 565, 597, 598), (557, 556, 588, 589), (568, 567, 599, 600), (548, 547, 579, 580), (559, 558, 590, 591), (570, 569, 601, 602), (550, 549, 581, 582), (561, 560, 592, 593), (572, 571, 603, 604), (612, 551, 583, 613), (574, 573, 605, 606), (563, 562, 594, 595), (554, 553, 585, 586), (576, 575, 607, 608), (565, 564, 596, 597), (577, 610, 611, 609), (552, 612, 613, 584), (607, 606, 605, 604, 603, 602, 601, 600, 599, 598, 597, 596, 595, 594, 593, 592, 591, 590, 589, 588, 587, 586, 585, 584, 613, 583, 582, 581, 580, 579, 578, 609, 611, 608), (598, 599, 626, 625), (587, 588, 622, 621), (600, 601, 628, 627), (602, 603, 630, 629), (580, 581, 615, 614), (582, 583, 617, 616), (584, 585, 619, 618), (597, 598, 625, 624), (586, 587, 621, 620), (599, 600, 627, 626), (601, 602, 629, 628), (603, 604, 631, 630), (581, 582, 616, 615), (613, 584, 618, 632), (583, 613, 632, 617), (596, 597, 624, 623), (585, 586, 620, 619), (623, 624, 643, 642), (617, 632, 651, 636), (625, 626, 645, 644), (627, 628, 647, 646), (615, 616, 635, 634), (629, 630, 649, 648), (632, 618, 637, 651), (619, 620, 639, 638), (621, 622, 641, 640), (624, 625, 644, 643), (626, 627, 646, 645), (614, 615, 634, 633), (628, 629, 648, 647), (616, 617, 636, 635), (630, 631, 650, 649), (618, 619, 638, 637), (620, 621, 640, 639), (645, 646, 665, 664), (633, 634, 653, 652, 1907, 1908, 1909, 1910, 1911, 1912, 1913, 1914), (647, 648, 667, 666), (635, 636, 655, 654), (649, 650, 1915, 1916, 1917, 1918, 1919, 1920, 1921, 1922, 669, 668), (637, 638, 657, 656), (639, 640, 659, 658), (642, 643, 662, 661, 789, 790, 671, 791, 792, 672, 793, 794, 673, 795, 796, 674, 797, 798, 675, 799, 800, 676, 801, 802, 677, 803, 804, 678, 805, 806, 679, 807, 808, 680, 781, 782), (636, 651, 670, 655), (644, 645, 664, 663), (646, 647, 666, 665), (634, 635, 654, 653), (648, 649, 668, 667), (651, 637, 656, 670), (638, 639, 658, 657), (640, 641, 809, 810, 681, 811, 812, 682, 813, 814, 683, 815, 816, 684, 817, 818, 685, 819, 820, 686, 821, 822, 687, 823, 824, 688, 825, 826, 689, 827, 828, 690, 783, 784, 660, 659), (643, 644, 663, 662), (668, 669, 1923, 1924, 1925, 1926, 1927, 1928, 1929, 1930, 652, 653, 654, 655, 670, 656, 657, 658, 659, 660, 786, 785, 700, 848, 847, 699, 846, 845, 698, 844, 843, 697, 842, 841, 696, 840, 839, 695, 838, 837, 694, 836, 835, 693, 834, 833, 692, 832, 831, 691, 830, 829, 661, 662, 663, 664, 665, 666, 667), (1986, 1915, 650, 1938), (1556, 809, 641, 788), (1552, 870, 701, 850), (1548, 892, 702, 852), (1544, 914, 703, 854), (1540, 927, 704, 856), (1536, 940, 705, 858), (1532, 953, 706, 860), (1528, 966, 707, 862), (1524, 979, 708, 864), (1520, 992, 709, 866), (1516, 1014, 710, 868), (1512, 872, 711, 1035), (1508, 874, 712, 1037), (1504, 876, 713, 1039), (1500, 878, 714, 1041), (1496, 880, 715, 1043), (1492, 882, 716, 1045), (1488, 884, 717, 1047), (1484, 886, 718, 1049), (1480, 888, 719, 1051), (1476, 890, 720, 1053), (1472, 894, 721, 1055), (1468, 896, 722, 1057), (1464, 898, 723, 1059), (1460, 900, 724, 1061), (1456, 902, 725, 1063), (1452, 904, 726, 1065), (1448, 906, 727, 1067), (1444, 908, 728, 1069), (1440, 910, 729, 1071), (1436, 912, 730, 1073), (1432, 916, 731, 1075), (1428, 918, 732, 1077), (1424, 920, 733, 1079), (1418, 923, 734, 1081), (1414, 925, 735, 1083), (1410, 929, 736, 1085), (1406, 931, 737, 1087), (1402, 933, 738, 1089), (1396, 936, 739, 1091), (1392, 938, 740, 1093), (1388, 942, 741, 1095), (1384, 944, 742, 1097), (1380, 946, 743, 1099), (1374, 949, 744, 1101), (1370, 951, 745, 1103), (1366, 955, 746, 1105), (1362, 957, 747, 1107), (1358, 959, 748, 1109), (1352, 962, 749, 1111), (1348, 964, 750, 1113), (1344, 968, 751, 1115), (1340, 970, 752, 1117), (1336, 972, 753, 1119), (1330, 975, 754, 1121), (1326, 977, 755, 1123), (1322, 981, 756, 1125), (1318, 983, 757, 1127), (1314, 985, 758, 1129), (1308, 988, 759, 1131), (1304, 990, 760, 1133), (1300, 994, 761, 1135), (1296, 996, 762, 1137), (1292, 998, 763, 1139), (1288, 1000, 764, 1141), (1285, 1002, 765, 1142), (1283, 1004, 766, 1143), (1281, 1006, 767, 1144), (1279, 1008, 768, 1145), (1277, 1010, 769, 1146), (1273, 1012, 770, 1148), (1269, 1016, 771, 1150), (1265, 1018, 772, 1152), (1261, 1020, 773, 1154), (1257, 1022, 774, 1156), (1253, 1024, 775, 1158), (1249, 1026, 776, 1160), (1245, 1028, 777, 1162), (1241, 1030, 778, 1164), (1237, 1032, 779, 1166), (1233, 1034, 780, 1168), (1229, 783, 690, 1170), (1225, 827, 689, 1172), (1221, 825, 688, 1174), (1217, 823, 687, 1176), (1213, 821, 686, 1178), (1209, 819, 685, 1180), (1205, 817, 684, 1182), (1201, 815, 683, 1184), (1197, 813, 682, 1186), (1193, 811, 681, 1188), (1034, 1191, 1189, 780), (1191, 1193, 1188, 1189), (779, 1187, 1190, 1033), (1033, 1190, 1191, 1034), (1187, 1186, 1192, 1190), (1190, 1192, 1193, 1191), (1186, 682, 812, 1192), (1192, 812, 811, 1193), (1032, 1195, 1187, 779), (1195, 1197, 1186, 1187), (778, 1185, 1194, 1031), (1031, 1194, 1195, 1032), (1185, 1184, 1196, 1194), (1194, 1196, 1197, 1195), (1184, 683, 814, 1196), (1196, 814, 813, 1197), (1030, 1199, 1185, 778), (1199, 1201, 1184, 1185), (777, 1183, 1198, 1029), (1029, 1198, 1199, 1030), (1183, 1182, 1200, 1198), (1198, 1200, 1201, 1199), (1182, 684, 816, 1200), (1200, 816, 815, 1201), (1028, 1203, 1183, 777), (1203, 1205, 1182, 1183), (776, 1181, 1202, 1027), (1027, 1202, 1203, 1028), (1181, 1180, 1204, 1202), (1202, 1204, 1205, 1203), (1180, 685, 818, 1204), (1204, 818, 817, 1205), (1026, 1207, 1181, 776), (1207, 1209, 1180, 1181), (775, 1179, 1206, 1025), (1025, 1206, 1207, 1026), (1179, 1178, 1208, 1206), (1206, 1208, 1209, 1207), (1178, 686, 820, 1208), (1208, 820, 819, 1209), (1024, 1211, 1179, 775), (1211, 1213, 1178, 1179), (774, 1177, 1210, 1023), (1023, 1210, 1211, 1024), (1177, 1176, 1212, 1210), (1210, 1212, 1213, 1211), (1176, 687, 822, 1212), (1212, 822, 821, 1213), (1022, 1215, 1177, 774), (1215, 1217, 1176, 1177), (773, 1175, 1214, 1021), (1021, 1214, 1215, 1022), (1175, 1174, 1216, 1214), (1214, 1216, 1217, 1215), (1174, 688, 824, 1216), (1216, 824, 823, 1217), (1020, 1219, 1175, 773), (1219, 1221, 1174, 1175), (772, 1173, 1218, 1019), (1019, 1218, 1219, 1020), (1173, 1172, 1220, 1218), (1218, 1220, 1221, 1219), (1172, 689, 826, 1220), (1220, 826, 825, 1221), (1018, 1223, 1173, 772), (1223, 1225, 1172, 1173), (771, 1171, 1222, 1017), (1017, 1222, 1223, 1018), (1171, 1170, 1224, 1222), (1222, 1224, 1225, 1223), (1170, 690, 828, 1224), (1224, 828, 827, 1225), (1016, 1227, 1171, 771), (1227, 1229, 1170, 1171), (700, 785, 1226, 1015), (1015, 1226, 1227, 1016), (785, 786, 1228, 1226), (1226, 1228, 1229, 1227), (786, 660, 784, 1228), (1228, 784, 783, 1229), (1012, 1231, 1169, 770), (1231, 1233, 1168, 1169), (769, 1167, 1230, 1011), (1011, 1230, 1231, 1012), (1167, 1166, 1232, 1230), (1230, 1232, 1233, 1231), (1166, 779, 1033, 1232), (1232, 1033, 1034, 1233), (1010, 1235, 1167, 769), (1235, 1237, 1166, 1167), (768, 1165, 1234, 1009), (1009, 1234, 1235, 1010), (1165, 1164, 1236, 1234), (1234, 1236, 1237, 1235), (1164, 778, 1031, 1236), (1236, 1031, 1032, 1237), (1008, 1239, 1165, 768), (1239, 1241, 1164, 1165), (767, 1163, 1238, 1007), (1007, 1238, 1239, 1008), (1163, 1162, 1240, 1238), (1238, 1240, 1241, 1239), (1162, 777, 1029, 1240), (1240, 1029, 1030, 1241), (1006, 1243, 1163, 767), (1243, 1245, 1162, 1163), (766, 1161, 1242, 1005), (1005, 1242, 1243, 1006), (1161, 1160, 1244, 1242), (1242, 1244, 1245, 1243), (1160, 776, 1027, 1244), (1244, 1027, 1028, 1245), (1004, 1247, 1161, 766), (1247, 1249, 1160, 1161), (765, 1159, 1246, 1003), (1003, 1246, 1247, 1004), (1159, 1158, 1248, 1246), (1246, 1248, 1249, 1247), (1158, 775, 1025, 1248), (1248, 1025, 1026, 1249), (1002, 1251, 1159, 765), (1251, 1253, 1158, 1159), (764, 1157, 1250, 1001), (1001, 1250, 1251, 1002), (1157, 1156, 1252, 1250), (1250, 1252, 1253, 1251), (1156, 774, 1023, 1252), (1252, 1023, 1024, 1253), (1000, 1255, 1157, 764), (1255, 1257, 1156, 1157), (763, 1155, 1254, 999), (999, 1254, 1255, 1000), (1155, 1154, 1256, 1254), (1254, 1256, 1257, 1255), (1154, 773, 1021, 1256), (1256, 1021, 1022, 1257), (998, 1259, 1155, 763), (1259, 1261, 1154, 1155), (762, 1153, 1258, 997), (997, 1258, 1259, 998), (1153, 1152, 1260, 1258), (1258, 1260, 1261, 1259), (1152, 772, 1019, 1260), (1260, 1019, 1020, 1261), (996, 1263, 1153, 762), (1263, 1265, 1152, 1153), (761, 1151, 1262, 995), (995, 1262, 1263, 996), (1151, 1150, 1264, 1262), (1262, 1264, 1265, 1263), (1150, 771, 1017, 1264), (1264, 1017, 1018, 1265), (994, 1267, 1151, 761), (1267, 1269, 1150, 1151), (699, 847, 1266, 993), (993, 1266, 1267, 994), (847, 848, 1268, 1266), (1266, 1268, 1269, 1267), (848, 700, 1015, 1268), (1268, 1015, 1016, 1269), (990, 1271, 1149, 760), (1271, 1273, 1148, 1149), (759, 1147, 1270, 989), (989, 1270, 1271, 990), (1147, 1146, 1272, 1270), (1270, 1272, 1273, 1271), (1146, 769, 1011, 1272), (1272, 1011, 1012, 1273), (988, 1275, 1147, 759), (1275, 1277, 1146, 1147), (987, 1274, 1275, 988), (1274, 1276, 1277, 1275), (1145, 768, 1009, 1276), (1276, 1009, 1010, 1277), (1144, 767, 1007, 1278), (1278, 1007, 1008, 1279), (1143, 766, 1005, 1280), (1280, 1005, 1006, 1281), (1142, 765, 1003, 1282), (1282, 1003, 1004, 1283), (1141, 764, 1001, 1284), (1284, 1001, 1002, 1285), (758, 1140, 1286, 986), (1140, 1139, 1287, 1286), (1139, 763, 999, 1287), (1287, 999, 1000, 1288), (985, 1290, 1140, 758), (1290, 1292, 1139, 1140), (757, 1138, 1289, 984), (984, 1289, 1290, 985), (1138, 1137, 1291, 1289), (1289, 1291, 1292, 1290), (1137, 762, 997, 1291), (1291, 997, 998, 1292), (983, 1294, 1138, 757), (1294, 1296, 1137, 1138), (756, 1136, 1293, 982), (982, 1293, 1294, 983), (1136, 1135, 1295, 1293), (1293, 1295, 1296, 1294), (1135, 761, 995, 1295), (1295, 995, 996, 1296), (981, 1298, 1136, 756), (1298, 1300, 1135, 1136), (698, 845, 1297, 980), (980, 1297, 1298, 981), (845, 846, 1299, 1297), (1297, 1299, 1300, 1298), (846, 699, 993, 1299), (1299, 993, 994, 1300), (977, 1302, 1134, 755), (1302, 1304, 1133, 1134), (754, 1132, 1301, 976), (976, 1301, 1302, 977), (1132, 1131, 1303, 1301), (1301, 1303, 1304, 1302), (1131, 759, 989, 1303), (1303, 989, 990, 1304), (975, 1306, 1132, 754), (1306, 1308, 1131, 1132), (974, 1305, 1306, 975), (1305, 1307, 1308, 1306), (1307, 987, 988, 1308), (753, 1130, 1309, 973), (1130, 1129, 1310, 1309), (1129, 758, 986, 1310), (972, 1312, 1130, 753), (1312, 1314, 1129, 1130), (752, 1128, 1311, 971), (971, 1311, 1312, 972), (1128, 1127, 1313, 1311), (1311, 1313, 1314, 1312), (1127, 757, 984, 1313), (1313, 984, 985, 1314), (970, 1316, 1128, 752), (1316, 1318, 1127, 1128), (751, 1126, 1315, 969), (969, 1315, 1316, 970), (1126, 1125, 1317, 1315), (1315, 1317, 1318, 1316), (1125, 756, 982, 1317), (1317, 982, 983, 1318), (968, 1320, 1126, 751), (1320, 1322, 1125, 1126), (697, 843, 1319, 967), (967, 1319, 1320, 968), (843, 844, 1321, 1319), (1319, 1321, 1322, 1320), (844, 698, 980, 1321), (1321, 980, 981, 1322), (964, 1324, 1124, 750), (1324, 1326, 1123, 1124), (749, 1122, 1323, 963), (963, 1323, 1324, 964), (1122, 1121, 1325, 1323), (1323, 1325, 1326, 1324), (1121, 754, 976, 1325), (1325, 976, 977, 1326), (962, 1328, 1122, 749), (1328, 1330, 1121, 1122), (961, 1327, 1328, 962), (1327, 1329, 1330, 1328), (1329, 974, 975, 1330), (748, 1120, 1331, 960), (1120, 1119, 1332, 1331), (1119, 753, 973, 1332), (959, 1334, 1120, 748), (1334, 1336, 1119, 1120), (747, 1118, 1333, 958), (958, 1333, 1334, 959), (1118, 1117, 1335, 1333), (1333, 1335, 1336, 1334), (1117, 752, 971, 1335), (1335, 971, 972, 1336), (957, 1338, 1118, 747), (1338, 1340, 1117, 1118), (746, 1116, 1337, 956), (956, 1337, 1338, 957), (1116, 1115, 1339, 1337), (1337, 1339, 1340, 1338), (1115, 751, 969, 1339), (1339, 969, 970, 1340), (955, 1342, 1116, 746), (1342, 1344, 1115, 1116), (696, 841, 1341, 954), (954, 1341, 1342, 955), (841, 842, 1343, 1341), (1341, 1343, 1344, 1342), (842, 697, 967, 1343), (1343, 967, 968, 1344), (951, 1346, 1114, 745), (1346, 1348, 1113, 1114), (744, 1112, 1345, 950), (950, 1345, 1346, 951), (1112, 1111, 1347, 1345), (1345, 1347, 1348, 1346), (1111, 749, 963, 1347), (1347, 963, 964, 1348), (949, 1350, 1112, 744), (1350, 1352, 1111, 1112), (948, 1349, 1350, 949), (1349, 1351, 1352, 1350), (1351, 961, 962, 1352), (743, 1110, 1353, 947), (1110, 1109, 1354, 1353), (1109, 748, 960, 1354), (946, 1356, 1110, 743), (1356, 1358, 1109, 1110), (742, 1108, 1355, 945), (945, 1355, 1356, 946), (1108, 1107, 1357, 1355), (1355, 1357, 1358, 1356), (1107, 747, 958, 1357), (1357, 958, 959, 1358), (944, 1360, 1108, 742), (1360, 1362, 1107, 1108), (741, 1106, 1359, 943), (943, 1359, 1360, 944), (1106, 1105, 1361, 1359), (1359, 1361, 1362, 1360), (1105, 746, 956, 1361), (1361, 956, 957, 1362), (942, 1364, 1106, 741), (1364, 1366, 1105, 1106), (695, 839, 1363, 941), (941, 1363, 1364, 942), (839, 840, 1365, 1363), (1363, 1365, 1366, 1364), (840, 696, 954, 1365), (1365, 954, 955, 1366), (938, 1368, 1104, 740), (1368, 1370, 1103, 1104), (739, 1102, 1367, 937), (937, 1367, 1368, 938), (1102, 1101, 1369, 1367), (1367, 1369, 1370, 1368), (1101, 744, 950, 1369), (1369, 950, 951, 1370), (936, 1372, 1102, 739), (1372, 1374, 1101, 1102), (935, 1371, 1372, 936), (1371, 1373, 1374, 1372), (1373, 948, 949, 1374), (738, 1100, 1375, 934), (1100, 1099, 1376, 1375), (1099, 743, 947, 1376), (933, 1378, 1100, 738), (1378, 1380, 1099, 1100), (737, 1098, 1377, 932), (932, 1377, 1378, 933), (1098, 1097, 1379, 1377), (1377, 1379, 1380, 1378), (1097, 742, 945, 1379), (1379, 945, 946, 1380), (931, 1382, 1098, 737), (1382, 1384, 1097, 1098), (736, 1096, 1381, 930), (930, 1381, 1382, 931), (1096, 1095, 1383, 1381), (1381, 1383, 1384, 1382), (1095, 741, 943, 1383), (1383, 943, 944, 1384), (929, 1386, 1096, 736), (1386, 1388, 1095, 1096), (694, 837, 1385, 928), (928, 1385, 1386, 929), (837, 838, 1387, 1385), (1385, 1387, 1388, 1386), (838, 695, 941, 1387), (1387, 941, 942, 1388), (925, 1390, 1094, 735), (1390, 1392, 1093, 1094), (734, 1092, 1389, 924), (924, 1389, 1390, 925), (1092, 1091, 1391, 1389), (1389, 1391, 1392, 1390), (1091, 739, 937, 1391), (1391, 937, 938, 1392), (923, 1394, 1092, 734), (1394, 1396, 1091, 1092), (922, 1393, 1394, 923), (1393, 1395, 1396, 1394), (1395, 935, 936, 1396), (733, 1090, 1397, 921), (1090, 1089, 1398, 1397), (1089, 738, 934, 1398), (920, 1400, 1090, 733), (1400, 1402, 1089, 1090), (732, 1088, 1399, 919), (919, 1399, 1400, 920), (1088, 1087, 1401, 1399), (1399, 1401, 1402, 1400), (1087, 737, 932, 1401), (1401, 932, 933, 1402), (918, 1404, 1088, 732), (1404, 1406, 1087, 1088), (731, 1086, 1403, 917), (917, 1403, 1404, 918), (1086, 1085, 1405, 1403), (1403, 1405, 1406, 1404), (1085, 736, 930, 1405), (1405, 930, 931, 1406), (916, 1408, 1086, 731), (1408, 1410, 1085, 1086), (693, 835, 1407, 915), (915, 1407, 1408, 916), (835, 836, 1409, 1407), (1407, 1409, 1410, 1408), (836, 694, 928, 1409), (1409, 928, 929, 1410), (912, 1412, 1084, 730), (1412, 1414, 1083, 1084), (729, 1082, 1411, 911), (911, 1411, 1412, 912), (1082, 1081, 1413, 1411), (1411, 1413, 1414, 1412), (1081, 734, 924, 1413), (1413, 924, 925, 1414), (910, 1416, 1082, 729), (1416, 1418, 1081, 1082), (909, 1415, 1416, 910), (1415, 1417, 1418, 1416), (1417, 922, 923, 1418), (723, 1080, 1419, 899), (1080, 1079, 1420, 1419), (1079, 733, 921, 1420), (898, 1422, 1080, 723), (1422, 1424, 1079, 1080), (722, 1078, 1421, 897), (897, 1421, 1422, 898), (1078, 1077, 1423, 1421), (1421, 1423, 1424, 1422), (1077, 732, 919, 1423), (1423, 919, 920, 1424), (896, 1426, 1078, 722), (1426, 1428, 1077, 1078), (721, 1076, 1425, 895), (895, 1425, 1426, 896), (1076, 1075, 1427, 1425), (1425, 1427, 1428, 1426), (1075, 731, 917, 1427), (1427, 917, 918, 1428), (894, 1430, 1076, 721), (1430, 1432, 1075, 1076), (692, 833, 1429, 893), (893, 1429, 1430, 894), (833, 834, 1431, 1429), (1429, 1431, 1432, 1430), (834, 693, 915, 1431), (1431, 915, 916, 1432), (890, 1434, 1074, 720), (1434, 1436, 1073, 1074), (719, 1072, 1433, 889), (889, 1433, 1434, 890), (1072, 1071, 1435, 1433), (1433, 1435, 1436, 1434), (1071, 729, 911, 1435), (1435, 911, 912, 1436), (888, 1438, 1072, 719), (1438, 1440, 1071, 1072), (718, 1070, 1437, 887), (887, 1437, 1438, 888), (1070, 1069, 1439, 1437), (1437, 1439, 1440, 1438), (1069, 728, 909, 1439), (1439, 909, 910, 1440), (886, 1442, 1070, 718), (1442, 1444, 1069, 1070), (717, 1068, 1441, 885), (885, 1441, 1442, 886), (1068, 1067, 1443, 1441), (1441, 1443, 1444, 1442), (1067, 727, 907, 1443), (1443, 907, 908, 1444), (884, 1446, 1068, 717), (1446, 1448, 1067, 1068), (716, 1066, 1445, 883), (883, 1445, 1446, 884), (1066, 1065, 1447, 1445), (1445, 1447, 1448, 1446), (1065, 726, 905, 1447), (1447, 905, 906, 1448), (882, 1450, 1066, 716), (1450, 1452, 1065, 1066), (715, 1064, 1449, 881), (881, 1449, 1450, 882), (1064, 1063, 1451, 1449), (1449, 1451, 1452, 1450), (1063, 725, 903, 1451), (1451, 903, 904, 1452), (880, 1454, 1064, 715), (1454, 1456, 1063, 1064), (714, 1062, 1453, 879), (879, 1453, 1454, 880), (1062, 1061, 1455, 1453), (1453, 1455, 1456, 1454), (1061, 724, 901, 1455), (1455, 901, 902, 1456), (878, 1458, 1062, 714), (1458, 1460, 1061, 1062), (713, 1060, 1457, 877), (877, 1457, 1458, 878), (1060, 1059, 1459, 1457), (1457, 1459, 1460, 1458), (1059, 723, 899, 1459), (1459, 899, 900, 1460), (876, 1462, 1060, 713), (1462, 1464, 1059, 1060), (712, 1058, 1461, 875), (875, 1461, 1462, 876), (1058, 1057, 1463, 1461), (1461, 1463, 1464, 1462), (1057, 722, 897, 1463), (1463, 897, 898, 1464), (874, 1466, 1058, 712), (1466, 1468, 1057, 1058), (711, 1056, 1465, 873), (873, 1465, 1466, 874), (1056, 1055, 1467, 1465), (1465, 1467, 1468, 1466), (1055, 721, 895, 1467), (1467, 895, 896, 1468), (872, 1470, 1056, 711), (1470, 1472, 1055, 1056), (691, 831, 1469, 871), (871, 1469, 1470, 872), (831, 832, 1471, 1469), (1469, 1471, 1472, 1470), (832, 692, 893, 1471), (1471, 893, 894, 1472), (808, 1474, 1054, 680), (1474, 1476, 1053, 1054), (679, 1052, 1473, 807), (807, 1473, 1474, 808), (1052, 1051, 1475, 1473), (1473, 1475, 1476, 1474), (1051, 719, 889, 1475), (1475, 889, 890, 1476), (806, 1478, 1052, 679), (1478, 1480, 1051, 1052), (678, 1050, 1477, 805), (805, 1477, 1478, 806), (1050, 1049, 1479, 1477), (1477, 1479, 1480, 1478), (1049, 718, 887, 1479), (1479, 887, 888, 1480), (804, 1482, 1050, 678), (1482, 1484, 1049, 1050), (677, 1048, 1481, 803), (803, 1481, 1482, 804), (1048, 1047, 1483, 1481), (1481, 1483, 1484, 1482), (1047, 717, 885, 1483), (1483, 885, 886, 1484), (802, 1486, 1048, 677), (1486, 1488, 1047, 1048), (676, 1046, 1485, 801), (801, 1485, 1486, 802), (1046, 1045, 1487, 1485), (1485, 1487, 1488, 1486), (1045, 716, 883, 1487), (1487, 883, 884, 1488), (800, 1490, 1046, 676), (1490, 1492, 1045, 1046), (675, 1044, 1489, 799), (799, 1489, 1490, 800), (1044, 1043, 1491, 1489), (1489, 1491, 1492, 1490), (1043, 715, 881, 1491), (1491, 881, 882, 1492), (798, 1494, 1044, 675), (1494, 1496, 1043, 1044), (674, 1042, 1493, 797), (797, 1493, 1494, 798), (1042, 1041, 1495, 1493), (1493, 1495, 1496, 1494), (1041, 714, 879, 1495), (1495, 879, 880, 1496), (796, 1498, 1042, 674), (1498, 1500, 1041, 1042), (673, 1040, 1497, 795), (795, 1497, 1498, 796), (1040, 1039, 1499, 1497), (1497, 1499, 1500, 1498), (1039, 713, 877, 1499), (1499, 877, 878, 1500), (794, 1502, 1040, 673), (1502, 1504, 1039, 1040), (672, 1038, 1501, 793), (793, 1501, 1502, 794), (1038, 1037, 1503, 1501), (1501, 1503, 1504, 1502), (1037, 712, 875, 1503), (1503, 875, 876, 1504), (792, 1506, 1038, 672), (1506, 1508, 1037, 1038), (671, 1036, 1505, 791), (791, 1505, 1506, 792), (1036, 1035, 1507, 1505), (1505, 1507, 1508, 1506), (1035, 711, 873, 1507), (1507, 873, 874, 1508), (790, 1510, 1036, 671), (1510, 1512, 1035, 1036), (661, 829, 1509, 789), (789, 1509, 1510, 790), (829, 830, 1511, 1509), (1509, 1511, 1512, 1510), (830, 691, 871, 1511), (1511, 871, 872, 1512), (992, 1514, 867, 709), (1514, 1516, 868, 867), (770, 1169, 1513, 991), (991, 1513, 1514, 992), (1169, 1168, 1515, 1513), (1513, 1515, 1516, 1514), (1168, 780, 1013, 1515), (1515, 1013, 1014, 1516), (979, 1518, 865, 708), (1518, 1520, 866, 865), (760, 1149, 1517, 978), (978, 1517, 1518, 979), (1149, 1148, 1519, 1517), (1517, 1519, 1520, 1518), (1148, 770, 991, 1519), (1519, 991, 992, 1520), (966, 1522, 863, 707), (1522, 1524, 864, 863), (755, 1134, 1521, 965), (965, 1521, 1522, 966), (1134, 1133, 1523, 1521), (1521, 1523, 1524, 1522), (1133, 760, 978, 1523), (1523, 978, 979, 1524), (953, 1526, 861, 706), (1526, 1528, 862, 861), (750, 1124, 1525, 952), (952, 1525, 1526, 953), (1124, 1123, 1527, 1525), (1525, 1527, 1528, 1526), (1123, 755, 965, 1527), (1527, 965, 966, 1528), (940, 1530, 859, 705), (1530, 1532, 860, 859), (745, 1114, 1529, 939), (939, 1529, 1530, 940), (1114, 1113, 1531, 1529), (1529, 1531, 1532, 1530), (1113, 750, 952, 1531), (1531, 952, 953, 1532), (927, 1534, 857, 704), (1534, 1536, 858, 857), (740, 1104, 1533, 926), (926, 1533, 1534, 927), (1104, 1103, 1535, 1533), (1533, 1535, 1536, 1534), (1103, 745, 939, 1535), (1535, 939, 940, 1536), (914, 1538, 855, 703), (1538, 1540, 856, 855), (735, 1094, 1537, 913), (913, 1537, 1538, 914), (1094, 1093, 1539, 1537), (1537, 1539, 1540, 1538), (1093, 740, 926, 1539), (1539, 926, 927, 1540), (892, 1542, 853, 702), (1542, 1544, 854, 853), (730, 1084, 1541, 891), (891, 1541, 1542, 892), (1084, 1083, 1543, 1541), (1541, 1543, 1544, 1542), (1083, 735, 913, 1543), (1543, 913, 914, 1544), (870, 1546, 851, 701), (1546, 1548, 852, 851), (720, 1074, 1545, 869), (869, 1545, 1546, 870), (1074, 1073, 1547, 1545), (1545, 1547, 1548, 1546), (1073, 730, 891, 1547), (1547, 891, 892, 1548), (782, 1550, 849, 642), (1550, 1552, 850, 849), (680, 1054, 1549, 781), (781, 1549, 1550, 782), (1054, 1053, 1551, 1549), (1549, 1551, 1552, 1550), (1053, 720, 869, 1551), (1551, 869, 870, 1552), (1014, 1554, 787, 710), (1554, 1556, 788, 787), (780, 1189, 1553, 1013), (1013, 1553, 1554, 1014), (1189, 1188, 1555, 1553), (1553, 1555, 1556, 1554), (1188, 681, 810, 1555), (1555, 810, 809, 1556), (1371, 935, 1576, 1615), (1283, 1143, 1587, 1597), (902, 901, 1564, 1565), (987, 1307, 1604, 1584), (1415, 909, 1572, 1623), (1286, 1287, 1601, 1600), (961, 1351, 1612, 1580), (935, 1395, 1620, 1576), (960, 1331, 1609, 1579), (934, 1375, 1617, 1575), (724, 900, 1563, 1557), (899, 1419, 1625, 1562), (1276, 1274, 1590, 1591), (1142, 1282, 1596, 1586), (903, 725, 1558, 1566), (1331, 1332, 1610, 1609), (1375, 1376, 1618, 1617), (725, 902, 1565, 1558), (1419, 1420, 1626, 1625), (1329, 1327, 1607, 1608), (1373, 1371, 1615, 1616), (1282, 1283, 1597, 1596), (904, 903, 1566, 1567), (1417, 1415, 1623, 1624), (1281, 1144, 1588, 1595), (1332, 973, 1581, 1610), (1376, 947, 1577, 1618), (726, 904, 1567, 1559), (1420, 921, 1573, 1626), (905, 726, 1559, 1568), (1305, 974, 1582, 1603), (1143, 1280, 1594, 1587), (1288, 1141, 1585, 1602), (727, 906, 1569, 1560), (1349, 948, 1578, 1611), (1393, 922, 1574, 1619), (974, 1329, 1608, 1582), (948, 1373, 1616, 1578), (906, 905, 1568, 1569), (973, 1309, 1605, 1581), (922, 1417, 1624, 1574), (947, 1353, 1613, 1577), (1145, 1276, 1591, 1589), (921, 1397, 1621, 1573), (1280, 1281, 1595, 1594), (728, 908, 1571, 1561), (1279, 1145, 1589, 1593), (1285, 1142, 1586, 1599), (907, 727, 1560, 1570), (1309, 1310, 1606, 1605), (1353, 1354, 1614, 1613), (1397, 1398, 1622, 1621), (900, 899, 1562, 1563), (1307, 1305, 1603, 1604), (1351, 1349, 1611, 1612), (1287, 1288, 1602, 1601), (1395, 1393, 1619, 1620), (1144, 1278, 1592, 1588), (908, 907, 1570, 1571), (1310, 986, 1583, 1606), (1141, 1284, 1598, 1585), (1354, 960, 1579, 1614), (1274, 987, 1584, 1590), (1398, 934, 1575, 1622), (901, 724, 1557, 1564), (986, 1286, 1600, 1583), (1278, 1279, 1593, 1592), (1284, 1285, 1599, 1598), (909, 728, 1561, 1572), (1327, 961, 1580, 1607), (1568, 1559, 1629, 1638), (1612, 1611, 1681, 1682), (1621, 1622, 1692, 1691), (1586, 1596, 1666, 1656), (1560, 1569, 1639, 1630), (1607, 1580, 1650, 1677), (1575, 1617, 1687, 1645), (1593, 1589, 1659, 1663), (1600, 1601, 1671, 1670), (1580, 1612, 1682, 1650), (1569, 1568, 1638, 1639), (1622, 1575, 1645, 1692), (1596, 1597, 1667, 1666), (1608, 1607, 1677, 1678), (1561, 1571, 1641, 1631), (1617, 1618, 1688, 1687), (1588, 1592, 1662, 1658), (1603, 1582, 1652, 1673), (1570, 1560, 1630, 1640), (1577, 1613, 1683, 1647), (1623, 1572, 1642, 1693), (1599, 1586, 1656, 1669), (1563, 1562, 1632, 1633), (1582, 1608, 1678, 1652), (1618, 1577, 1647, 1688), (1592, 1593, 1663, 1662), (1604, 1603, 1673, 1674), (1571, 1570, 1640, 1641), (1613, 1614, 1684, 1683), (1624, 1623, 1693, 1694), (1585, 1598, 1668, 1655), (1564, 1557, 1627, 1634), (1579, 1609, 1679, 1649), (1619, 1574, 1644, 1689), (1595, 1588, 1658, 1665), (1584, 1604, 1674, 1654), (1572, 1561, 1631, 1642), (1614, 1579, 1649, 1684), (1574, 1624, 1694, 1644), (1598, 1599, 1669, 1668), (1565, 1564, 1634, 1635), (1609, 1610, 1680, 1679), (1620, 1619, 1689, 1690), (1587, 1594, 1664, 1657), (1557, 1563, 1633, 1627), (1581, 1605, 1675, 1651), (1615, 1576, 1646, 1685), (1589, 1591, 1661, 1659), (1562, 1625, 1695, 1632), (1602, 1585, 1655, 1672), (1566, 1558, 1628, 1636), (1610, 1581, 1651, 1680), (1576, 1620, 1690, 1646), (1594, 1595, 1665, 1664), (1558, 1565, 1635, 1628), (1605, 1606, 1676, 1675), (1616, 1615, 1685, 1686), (1590, 1584, 1654, 1660), (1625, 1626, 1696, 1695), (1601, 1602, 1672, 1671), (1567, 1566, 1636, 1637), (1611, 1578, 1648, 1681), (1573, 1621, 1691, 1643), (1597, 1587, 1657, 1667), (1559, 1567, 1637, 1629), (1606, 1583, 1653, 1676), (1578, 1616, 1686, 1648), (1591, 1590, 1660, 1661), (1626, 1573, 1643, 1696), (1583, 1600, 1670, 1653), (1813, 1792, 1862, 1883), (1770, 1780, 1850, 1840), (1823, 1787, 1857, 1893), (1833, 1782, 1852, 1903), (1809, 1796, 1866, 1879), (1772, 1773, 1843, 1842), (1792, 1818, 1888, 1862), (1787, 1828, 1898, 1857), (1802, 1803, 1873, 1872), (1814, 1813, 1883, 1884), (1780, 1781, 1851, 1850), (1824, 1823, 1893, 1894), (1834, 1833, 1903, 1904), (1795, 1808, 1878, 1865), (1767, 1774, 1844, 1837), (1819, 1789, 1859, 1889), (1829, 1784, 1854, 1899), (1805, 1798, 1868, 1875), (1794, 1814, 1884, 1864), (1771, 1782, 1852, 1841), (1789, 1824, 1894, 1859), (1784, 1834, 1904, 1854), (1808, 1809, 1879, 1878), (1774, 1775, 1845, 1844), (1820, 1819, 1889, 1890), (1830, 1829, 1899, 1900), (1797, 1804, 1874, 1867), (1773, 1767, 1837, 1843), (1815, 1791, 1861, 1885), (1825, 1786, 1856, 1895), (1799, 1801, 1871, 1869), (1835, 1772, 1842, 1905), (1812, 1795, 1865, 1882), (1768, 1776, 1846, 1838), (1791, 1820, 1890, 1861), (1786, 1830, 1900, 1856), (1804, 1805, 1875, 1874), (1775, 1768, 1838, 1845), (1816, 1815, 1885, 1886), (1826, 1825, 1895, 1896), (1800, 1794, 1864, 1870), (1836, 1835, 1905, 1906), (1811, 1812, 1882, 1881), (1776, 1777, 1847, 1846), (1821, 1788, 1858, 1891), (1831, 1783, 1853, 1901), (1807, 1797, 1867, 1877), (1777, 1769, 1839, 1847), (1793, 1816, 1886, 1863), (1788, 1826, 1896, 1858), (1801, 1800, 1870, 1871), (1783, 1836, 1906, 1853), (1810, 1793, 1863, 1880), (1769, 1778, 1848, 1839), (1822, 1821, 1891, 1892), (1832, 1831, 1901, 1902), (1796, 1806, 1876, 1866), (1779, 1770, 1840, 1849), (1817, 1790, 1860, 1887), (1827, 1785, 1855, 1897), (1803, 1799, 1869, 1873), (1811, 1810, 1880, 1881), (1790, 1822, 1892, 1860), (1778, 1779, 1849, 1848), (1785, 1832, 1902, 1855), (1806, 1807, 1877, 1876), (1818, 1817, 1887, 1888), (1781, 1771, 1841, 1851), (1828, 1827, 1897, 1898), (1798, 1802, 1872, 1868), (1914, 1946, 1931, 633), (1946, 1954, 1932, 1931), (1954, 1958, 1933, 1932), (1958, 1962, 1934, 1933), (1962, 1966, 1935, 1934), (1966, 1970, 1936, 1935), (1970, 1978, 1937, 1936), (1978, 1986, 1938, 1937), (652, 1930, 1939, 1907), (1907, 1939, 1940, 1908), (1908, 1940, 1941, 1909), (1909, 1941, 1942, 1910), (1910, 1942, 1943, 1911), (1911, 1943, 1944, 1912), (1912, 1944, 1945, 1913), (1913, 1945, 1946, 1914), (1930, 1929, 1947, 1939), (1939, 1947, 1948, 1940), (1940, 1948, 1949, 1941), (1941, 1949, 1950, 1942), (1942, 1950, 1951, 1943), (1943, 1951, 1952, 1944), (1944, 1952, 1953, 1945), (1945, 1953, 1954, 1946), (1929, 1928, 1955, 1947), (1947, 1955, 1956, 1948), (1953, 1957, 1958, 1954), (1928, 1927, 1959, 1955), (1955, 1959, 1960, 1956), (1957, 1961, 1962, 1958), (1927, 1926, 1963, 1959), (1959, 1963, 1964, 1960), (1961, 1965, 1966, 1962), (1926, 1925, 1967, 1963), (1963, 1967, 1968, 1964), (1965, 1969, 1970, 1966), (1925, 1924, 1971, 1967), (1967, 1971, 1972, 1968), (1969, 1977, 1978, 1970), (1924, 1923, 1979, 1971), (1971, 1979, 1980, 1972), (1972, 1980, 1981, 1973), (1973, 1981, 1982, 1974), (1974, 1982, 1983, 1975), (1975, 1983, 1984, 1976), (1976, 1984, 1985, 1977), (1977, 1985, 1986, 1978), (1923, 669, 1922, 1979), (1979, 1922, 1921, 1980), (1980, 1921, 1920, 1981), (1981, 1920, 1919, 1982), (1982, 1919, 1918, 1983), (1983, 1918, 1917, 1984), (1984, 1917, 1916, 1985), (1985, 1916, 1915, 1986)])
me_sphere.use_remesh_preserve_volume = False
me_sphere.use_remesh_preserve_attributes = False
me_sphere.use_mirror_vertex_groups = False
me_sphere.update()

# ---- objects
ob_cube = bpy.data.objects.new('Cube', me_cube_001)
ob_sphere = bpy.data.objects.new('Sphere', me_sphere)
ob_lamp = bpy.data.objects.new('Lamp', light_lamp)
ob_camera = bpy.data.objects.new('Camera', cam_camera)

# ---- transforms, parenting, visibility, modifiers, constraints
ob_cube.location = (0.8075, -1.598, 1.271)
ob_cube.lineart.crease_threshold = 0.0
ob_sphere.location = (0.0, 0.0, 14.77)
ob_sphere.rotation_euler = (-0.0005926, 0.007443, 1.253)
ob_sphere.lineart.crease_threshold = 0.0
ob_lamp.location = (4.076, 1.005, 5.904)
ob_lamp.rotation_euler = (0.6503, 0.05522, 1.866)
ob_lamp.lock_rotations_4d = False
ob_lamp.empty_display_type = 'ARROWS'
ob_lamp.color = (0.0, 0.0, 0.0, 0.0)
ob_lamp.lineart.crease_threshold = 0.0
ob_camera.location = (7.481, -6.508, 8.917)
ob_camera.rotation_euler = (1.109, 0.01082, 0.8149)
ob_camera.lock_rotations_4d = False
ob_camera.empty_display_type = 'ARROWS'
ob_camera.color = (0.0, 0.0, 0.0, 0.0)
ob_camera.display_type = 'WIRE'
ob_camera.lineart.crease_threshold = 0.0

# ---- collection membership
col_collection_1.objects.link(ob_cube)
col_collection_1.objects.link(ob_sphere)
col_collection_1.objects.link(ob_lamp)
col_collection_1.objects.link(ob_camera)

# ---- scene / render settings (as saved in the file)
scene.camera = ob_camera
scene.frame_start = 1; scene.frame_end = 250; scene.frame_set(1)
scene.render.engine = 'BLENDER_EEVEE_NEXT'
scene.render.resolution_percentage = 50
scene.render.dither_intensity = 0.0
scene.cycles.use_denoising = False
scene.cycles.samples = 10
scene.cycles.sampling_pattern = 'TABULATED_SOBOL'
scene.cycles.light_sampling_threshold = 0.0
scene.cycles.use_adaptive_sampling = False
scene.cycles.use_light_tree = False
scene.cycles.blur_glossy = 0.0
scene.cycles.pixel_filter_type = 'GAUSSIAN'
scene.cycles.sample_clamp_indirect = 0.0
scene.view_settings.view_transform = 'Standard'
bpy.context.view_layer.update()
